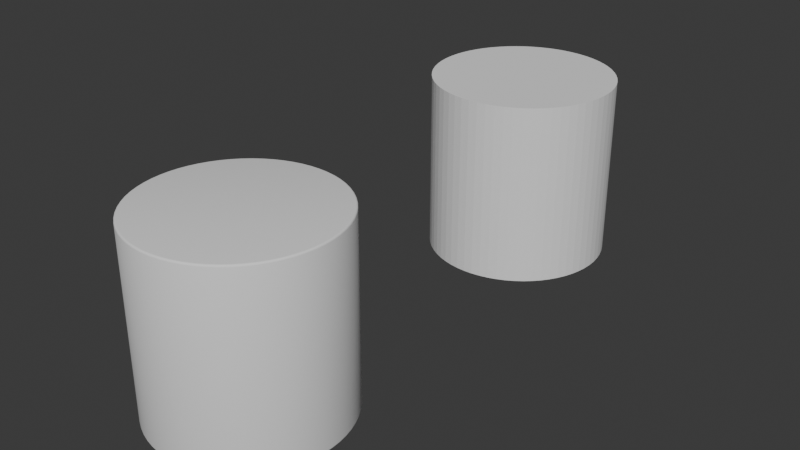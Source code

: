 # Source: cylinders.blend  (saved by Blender 4.0.36; exported with 4.5.12 LTS)
import bpy
from mathutils import Matrix  # noqa: F401  (used for matrix-valued properties, if any)

bpy.ops.wm.read_factory_settings(use_empty=True)
scene = bpy.context.scene
scene.name = 'Scene'

# ---- collections
col_collection = bpy.data.collections.new('Collection'); scene.collection.children.link(col_collection)

# ---- world
world_world = bpy.data.worlds.new('World'); scene.world = world_world
world_world.use_nodes = True; world_world.node_tree.nodes.clear()
_N = world_world.node_tree.nodes; _L = world_world.node_tree.links
n0 = _N.new('ShaderNodeOutputWorld'); n0.name = 'World Output'; n0.location = (300, 300)
n1 = _N.new('ShaderNodeBackground'); n1.name = 'Background'; n1.location = (10, 300)
n1.inputs[0].default_value = (0.05088, 0.05088, 0.05088, 1.0)
_L.new(n1.outputs[0], n0.inputs[0])
n0.is_active_output = True
world_world.color = (0.05088, 0.05088, 0.05088)
world_world.use_sun_shadow = False
world_world.sun_shadow_jitter_overblur = 0.0

# ---- meshes
me_cylinder_001 = bpy.data.meshes.new('Cylinder.001')
me_cylinder_001.from_pydata([(5.821e-11, 0.9805, -1.0), (0.0, 1.0, -0.9805), (2.91e-11, 0.988, -0.9985), (1.455e-11, 0.9943, -0.9943), (0.0, 0.9985, -0.988), (-5.821e-11, 0.9805, 1.0), (0.0, 1.0, 0.9805), (-2.91e-11, 0.988, 0.9985), (-1.455e-11, 0.9943, 0.9943), (0.0, 0.9985, 0.988), (0.09611, 0.9758, -1.0), (0.09802, 0.9952, -0.9805), (0.09684, 0.9832, -0.9985), (0.09746, 0.9895, -0.9943), (0.09787, 0.9937, -0.988), (0.09611, 0.9758, 1.0), (0.09802, 0.9952, 0.9805), (0.09684, 0.9832, 0.9985), (0.09746, 0.9895, 0.9943), (0.09787, 0.9937, 0.988), (0.1913, 0.9617, -1.0), (0.1951, 0.9808, -0.9805), (0.1927, 0.969, -0.9985), (0.194, 0.9752, -0.9943), (0.1948, 0.9793, -0.988), (0.1913, 0.9617, 1.0), (0.1951, 0.9808, 0.9805), (0.1927, 0.969, 0.9985), (0.194, 0.9752, 0.9943), (0.1948, 0.9793, 0.988), (0.2846, 0.9383, -1.0), (0.2903, 0.9569, -0.9805), (0.2868, 0.9454, -0.9985), (0.2886, 0.9515, -0.9943), (0.2899, 0.9555, -0.988), (0.2846, 0.9383, 1.0), (0.2903, 0.9569, 0.9805), (0.2868, 0.9454, 0.9985), (0.2886, 0.9515, 0.9943), (0.2899, 0.9555, 0.988), (0.3752, 0.9059, -1.0), (0.3827, 0.9239, -0.9805), (0.3781, 0.9128, -0.9985), (0.3805, 0.9186, -0.9943), (0.3821, 0.9225, -0.988), (0.3752, 0.9059, 1.0), (0.3827, 0.9239, 0.9805), (0.3781, 0.9128, 0.9985), (0.3805, 0.9186, 0.9943), (0.3821, 0.9225, 0.988), (0.4622, 0.8647, -1.0), (0.4714, 0.8819, -0.9805), (0.4657, 0.8713, -0.9985), (0.4687, 0.8769, -0.9943), (0.4707, 0.8806, -0.988), (0.4622, 0.8647, 1.0), (0.4714, 0.8819, 0.9805), (0.4657, 0.8713, 0.9985), (0.4687, 0.8769, 0.9943), (0.4707, 0.8806, 0.988), (0.5447, 0.8153, -1.0), (0.5556, 0.8315, -0.9805), (0.5489, 0.8215, -0.9985), (0.5524, 0.8267, -0.9943), (0.5547, 0.8302, -0.988), (0.5447, 0.8153, 1.0), (0.5556, 0.8315, 0.9805), (0.5489, 0.8215, 0.9985), (0.5524, 0.8267, 0.9943), (0.5547, 0.8302, 0.988), (0.622, 0.758, -1.0), (0.6344, 0.773, -0.9805), (0.6268, 0.7637, -0.9985), (0.6308, 0.7686, -0.9943), (0.6335, 0.7719, -0.988), (0.622, 0.758, 1.0), (0.6344, 0.773, 0.9805), (0.6268, 0.7637, 0.9985), (0.6308, 0.7686, 0.9943), (0.6335, 0.7719, 0.988), (0.6933, 0.6933, -1.0), (0.7071, 0.7071, -0.9805), (0.6986, 0.6986, -0.9985), (0.7031, 0.7031, -0.9943), (0.7061, 0.7061, -0.988), (0.6933, 0.6933, 1.0), (0.7071, 0.7071, 0.9805), (0.6986, 0.6986, 0.9985), (0.7031, 0.7031, 0.9943), (0.7061, 0.7061, 0.988), (0.758, 0.622, -1.0), (0.773, 0.6344, -0.9805), (0.7637, 0.6268, -0.9985), (0.7686, 0.6308, -0.9943), (0.7719, 0.6335, -0.988), (0.758, 0.622, 1.0), (0.773, 0.6344, 0.9805), (0.7637, 0.6268, 0.9985), (0.7686, 0.6308, 0.9943), (0.7719, 0.6335, 0.988), (0.8153, 0.5447, -1.0), (0.8315, 0.5556, -0.9805), (0.8215, 0.5489, -0.9985), (0.8267, 0.5524, -0.9943), (0.8302, 0.5547, -0.988), (0.8153, 0.5447, 1.0), (0.8315, 0.5556, 0.9805), (0.8215, 0.5489, 0.9985), (0.8267, 0.5524, 0.9943), (0.8302, 0.5547, 0.988), (0.8647, 0.4622, -1.0), (0.8819, 0.4714, -0.9805), (0.8713, 0.4657, -0.9985), (0.8769, 0.4687, -0.9943), (0.8806, 0.4707, -0.988), (0.8647, 0.4622, 1.0), (0.8819, 0.4714, 0.9805), (0.8713, 0.4657, 0.9985), (0.8769, 0.4687, 0.9943), (0.8806, 0.4707, 0.988), (0.9059, 0.3752, -1.0), (0.9239, 0.3827, -0.9805), (0.9128, 0.3781, -0.9985), (0.9186, 0.3805, -0.9943), (0.9225, 0.3821, -0.988), (0.9059, 0.3752, 1.0), (0.9239, 0.3827, 0.9805), (0.9128, 0.3781, 0.9985), (0.9186, 0.3805, 0.9943), (0.9225, 0.3821, 0.988), (0.9383, 0.2846, -1.0), (0.9569, 0.2903, -0.9805), (0.9454, 0.2868, -0.9985), (0.9515, 0.2886, -0.9943), (0.9555, 0.2899, -0.988), (0.9383, 0.2846, 1.0), (0.9569, 0.2903, 0.9805), (0.9454, 0.2868, 0.9985), (0.9515, 0.2886, 0.9943), (0.9555, 0.2899, 0.988), (0.9617, 0.1913, -1.0), (0.9808, 0.1951, -0.9805), (0.969, 0.1927, -0.9985), (0.9752, 0.194, -0.9943), (0.9793, 0.1948, -0.988), (0.9617, 0.1913, 1.0), (0.9808, 0.1951, 0.9805), (0.969, 0.1927, 0.9985), (0.9752, 0.194, 0.9943), (0.9793, 0.1948, 0.988), (0.9758, 0.09611, -1.0), (0.9952, 0.09802, -0.9805), (0.9832, 0.09684, -0.9985), (0.9895, 0.09746, -0.9943), (0.9937, 0.09787, -0.988), (0.9758, 0.09611, 1.0), (0.9952, 0.09802, 0.9805), (0.9832, 0.09684, 0.9985), (0.9895, 0.09746, 0.9943), (0.9937, 0.09787, 0.988), (0.9805, -5.821e-11, -1.0), (1.0, 0.0, -0.9805), (0.988, -2.91e-11, -0.9985), (0.9943, -1.455e-11, -0.9943), (0.9985, 0.0, -0.988), (0.9805, 5.821e-11, 1.0), (1.0, 0.0, 0.9805), (0.988, 2.91e-11, 0.9985), (0.9943, 1.455e-11, 0.9943), (0.9985, 0.0, 0.988), (0.9758, -0.09611, -1.0), (0.9952, -0.09802, -0.9805), (0.9832, -0.09684, -0.9985), (0.9895, -0.09746, -0.9943), (0.9937, -0.09787, -0.988), (0.9758, -0.09611, 1.0), (0.9952, -0.09802, 0.9805), (0.9832, -0.09684, 0.9985), (0.9895, -0.09746, 0.9943), (0.9937, -0.09787, 0.988), (0.9617, -0.1913, -1.0), (0.9808, -0.1951, -0.9805), (0.969, -0.1927, -0.9985), (0.9752, -0.194, -0.9943), (0.9793, -0.1948, -0.988), (0.9617, -0.1913, 1.0), (0.9808, -0.1951, 0.9805), (0.969, -0.1927, 0.9985), (0.9752, -0.194, 0.9943), (0.9793, -0.1948, 0.988), (0.9383, -0.2846, -1.0), (0.9569, -0.2903, -0.9805), (0.9454, -0.2868, -0.9985), (0.9515, -0.2886, -0.9943), (0.9555, -0.2899, -0.988), (0.9383, -0.2846, 1.0), (0.9569, -0.2903, 0.9805), (0.9454, -0.2868, 0.9985), (0.9515, -0.2886, 0.9943), (0.9555, -0.2899, 0.988), (0.9059, -0.3752, -1.0), (0.9239, -0.3827, -0.9805), (0.9128, -0.3781, -0.9985), (0.9186, -0.3805, -0.9943), (0.9225, -0.3821, -0.988), (0.9059, -0.3752, 1.0), (0.9239, -0.3827, 0.9805), (0.9128, -0.3781, 0.9985), (0.9186, -0.3805, 0.9943), (0.9225, -0.3821, 0.988), (0.8647, -0.4622, -1.0), (0.8819, -0.4714, -0.9805), (0.8713, -0.4657, -0.9985), (0.8769, -0.4687, -0.9943), (0.8806, -0.4707, -0.988), (0.8647, -0.4622, 1.0), (0.8819, -0.4714, 0.9805), (0.8713, -0.4657, 0.9985), (0.8769, -0.4687, 0.9943), (0.8806, -0.4707, 0.988), (0.8153, -0.5447, -1.0), (0.8315, -0.5556, -0.9805), (0.8215, -0.5489, -0.9985), (0.8267, -0.5524, -0.9943), (0.8302, -0.5547, -0.988), (0.8153, -0.5447, 1.0), (0.8315, -0.5556, 0.9805), (0.8215, -0.5489, 0.9985), (0.8267, -0.5524, 0.9943), (0.8302, -0.5547, 0.988), (0.758, -0.622, -1.0), (0.773, -0.6344, -0.9805), (0.7637, -0.6268, -0.9985), (0.7686, -0.6308, -0.9943), (0.7719, -0.6335, -0.988), (0.758, -0.622, 1.0), (0.773, -0.6344, 0.9805), (0.7637, -0.6268, 0.9985), (0.7686, -0.6308, 0.9943), (0.7719, -0.6335, 0.988), (0.6933, -0.6933, -1.0), (0.7071, -0.7071, -0.9805), (0.6986, -0.6986, -0.9985), (0.7031, -0.7031, -0.9943), (0.7061, -0.7061, -0.988), (0.6933, -0.6933, 1.0), (0.7071, -0.7071, 0.9805), (0.6986, -0.6986, 0.9985), (0.7031, -0.7031, 0.9943), (0.7061, -0.7061, 0.988), (0.622, -0.758, -1.0), (0.6344, -0.773, -0.9805), (0.6268, -0.7637, -0.9985), (0.6308, -0.7686, -0.9943), (0.6335, -0.7719, -0.988), (0.622, -0.758, 1.0), (0.6344, -0.773, 0.9805), (0.6268, -0.7637, 0.9985), (0.6308, -0.7686, 0.9943), (0.6335, -0.7719, 0.988), (0.5447, -0.8153, -1.0), (0.5556, -0.8315, -0.9805), (0.5489, -0.8215, -0.9985), (0.5524, -0.8267, -0.9943), (0.5547, -0.8302, -0.988), (0.5447, -0.8153, 1.0), (0.5556, -0.8315, 0.9805), (0.5489, -0.8215, 0.9985), (0.5524, -0.8267, 0.9943), (0.5547, -0.8302, 0.988), (0.4622, -0.8647, -1.0), (0.4714, -0.8819, -0.9805), (0.4657, -0.8713, -0.9985), (0.4687, -0.8769, -0.9943), (0.4707, -0.8806, -0.988), (0.4622, -0.8647, 1.0), (0.4714, -0.8819, 0.9805), (0.4657, -0.8713, 0.9985), (0.4687, -0.8769, 0.9943), (0.4707, -0.8806, 0.988), (0.3752, -0.9059, -1.0), (0.3827, -0.9239, -0.9805), (0.3781, -0.9128, -0.9985), (0.3805, -0.9186, -0.9943), (0.3821, -0.9225, -0.988), (0.3752, -0.9059, 1.0), (0.3827, -0.9239, 0.9805), (0.3781, -0.9128, 0.9985), (0.3805, -0.9186, 0.9943), (0.3821, -0.9225, 0.988), (0.2846, -0.9383, -1.0), (0.2903, -0.9569, -0.9805), (0.2868, -0.9454, -0.9985), (0.2886, -0.9515, -0.9943), (0.2899, -0.9555, -0.988), (0.2846, -0.9383, 1.0), (0.2903, -0.9569, 0.9805), (0.2868, -0.9454, 0.9985), (0.2886, -0.9515, 0.9943), (0.2899, -0.9555, 0.988), (0.1913, -0.9617, -1.0), (0.1951, -0.9808, -0.9805), (0.1927, -0.969, -0.9985), (0.194, -0.9752, -0.9943), (0.1948, -0.9793, -0.988), (0.1913, -0.9617, 1.0), (0.1951, -0.9808, 0.9805), (0.1927, -0.969, 0.9985), (0.194, -0.9752, 0.9943), (0.1948, -0.9793, 0.988), (0.09611, -0.9758, -1.0), (0.09802, -0.9952, -0.9805), (0.09684, -0.9832, -0.9985), (0.09746, -0.9895, -0.9943), (0.09787, -0.9937, -0.988), (0.09611, -0.9758, 1.0), (0.09802, -0.9952, 0.9805), (0.09684, -0.9832, 0.9985), (0.09746, -0.9895, 0.9943), (0.09787, -0.9937, 0.988), (-5.821e-11, -0.9805, -1.0), (0.0, -1.0, -0.9805), (-2.91e-11, -0.988, -0.9985), (-1.455e-11, -0.9943, -0.9943), (0.0, -0.9985, -0.988), (5.821e-11, -0.9805, 1.0), (0.0, -1.0, 0.9805), (2.91e-11, -0.988, 0.9985), (1.455e-11, -0.9943, 0.9943), (0.0, -0.9985, 0.988), (-0.09611, -0.9758, -1.0), (-0.09802, -0.9952, -0.9805), (-0.09684, -0.9832, -0.9985), (-0.09746, -0.9895, -0.9943), (-0.09787, -0.9937, -0.988), (-0.09611, -0.9758, 1.0), (-0.09802, -0.9952, 0.9805), (-0.09684, -0.9832, 0.9985), (-0.09746, -0.9895, 0.9943), (-0.09787, -0.9937, 0.988), (-0.1913, -0.9617, -1.0), (-0.1951, -0.9808, -0.9805), (-0.1927, -0.969, -0.9985), (-0.194, -0.9752, -0.9943), (-0.1948, -0.9793, -0.988), (-0.1913, -0.9617, 1.0), (-0.1951, -0.9808, 0.9805), (-0.1927, -0.969, 0.9985), (-0.194, -0.9752, 0.9943), (-0.1948, -0.9793, 0.988), (-0.2846, -0.9383, -1.0), (-0.2903, -0.9569, -0.9805), (-0.2868, -0.9454, -0.9985), (-0.2886, -0.9515, -0.9943), (-0.2899, -0.9555, -0.988), (-0.2846, -0.9383, 1.0), (-0.2903, -0.9569, 0.9805), (-0.2868, -0.9454, 0.9985), (-0.2886, -0.9515, 0.9943), (-0.2899, -0.9555, 0.988), (-0.3752, -0.9059, -1.0), (-0.3827, -0.9239, -0.9805), (-0.3781, -0.9128, -0.9985), (-0.3805, -0.9186, -0.9943), (-0.3821, -0.9225, -0.988), (-0.3752, -0.9059, 1.0), (-0.3827, -0.9239, 0.9805), (-0.3781, -0.9128, 0.9985), (-0.3805, -0.9186, 0.9943), (-0.3821, -0.9225, 0.988), (-0.4622, -0.8647, -1.0), (-0.4714, -0.8819, -0.9805), (-0.4657, -0.8713, -0.9985), (-0.4687, -0.8769, -0.9943), (-0.4707, -0.8806, -0.988), (-0.4622, -0.8647, 1.0), (-0.4714, -0.8819, 0.9805), (-0.4657, -0.8713, 0.9985), (-0.4687, -0.8769, 0.9943), (-0.4707, -0.8806, 0.988), (-0.5447, -0.8153, -1.0), (-0.5556, -0.8315, -0.9805), (-0.5489, -0.8215, -0.9985), (-0.5524, -0.8267, -0.9943), (-0.5547, -0.8302, -0.988), (-0.5447, -0.8153, 1.0), (-0.5556, -0.8315, 0.9805), (-0.5489, -0.8215, 0.9985), (-0.5524, -0.8267, 0.9943), (-0.5547, -0.8302, 0.988), (-0.622, -0.758, -1.0), (-0.6344, -0.773, -0.9805), (-0.6268, -0.7637, -0.9985), (-0.6308, -0.7686, -0.9943), (-0.6335, -0.7719, -0.988), (-0.622, -0.758, 1.0), (-0.6344, -0.773, 0.9805), (-0.6268, -0.7637, 0.9985), (-0.6308, -0.7686, 0.9943), (-0.6335, -0.7719, 0.988), (-0.6933, -0.6933, -1.0), (-0.7071, -0.7071, -0.9805), (-0.6986, -0.6986, -0.9985), (-0.7031, -0.7031, -0.9943), (-0.7061, -0.7061, -0.988), (-0.6933, -0.6933, 1.0), (-0.7071, -0.7071, 0.9805), (-0.6986, -0.6986, 0.9985), (-0.7031, -0.7031, 0.9943), (-0.7061, -0.7061, 0.988), (-0.758, -0.622, -1.0), (-0.773, -0.6344, -0.9805), (-0.7637, -0.6268, -0.9985), (-0.7686, -0.6308, -0.9943), (-0.7719, -0.6335, -0.988), (-0.758, -0.622, 1.0), (-0.773, -0.6344, 0.9805), (-0.7637, -0.6268, 0.9985), (-0.7686, -0.6308, 0.9943), (-0.7719, -0.6335, 0.988), (-0.8153, -0.5447, -1.0), (-0.8315, -0.5556, -0.9805), (-0.8215, -0.5489, -0.9985), (-0.8267, -0.5524, -0.9943), (-0.8302, -0.5547, -0.988), (-0.8153, -0.5447, 1.0), (-0.8315, -0.5556, 0.9805), (-0.8215, -0.5489, 0.9985), (-0.8267, -0.5524, 0.9943), (-0.8302, -0.5547, 0.988), (-0.8647, -0.4622, -1.0), (-0.8819, -0.4714, -0.9805), (-0.8713, -0.4657, -0.9985), (-0.8769, -0.4687, -0.9943), (-0.8806, -0.4707, -0.988), (-0.8647, -0.4622, 1.0), (-0.8819, -0.4714, 0.9805), (-0.8713, -0.4657, 0.9985), (-0.8769, -0.4687, 0.9943), (-0.8806, -0.4707, 0.988), (-0.9059, -0.3752, -1.0), (-0.9239, -0.3827, -0.9805), (-0.9128, -0.3781, -0.9985), (-0.9186, -0.3805, -0.9943), (-0.9225, -0.3821, -0.988), (-0.9059, -0.3752, 1.0), (-0.9239, -0.3827, 0.9805), (-0.9128, -0.3781, 0.9985), (-0.9186, -0.3805, 0.9943), (-0.9225, -0.3821, 0.988), (-0.9383, -0.2846, -1.0), (-0.9569, -0.2903, -0.9805), (-0.9454, -0.2868, -0.9985), (-0.9515, -0.2886, -0.9943), (-0.9555, -0.2899, -0.988), (-0.9383, -0.2846, 1.0), (-0.9569, -0.2903, 0.9805), (-0.9454, -0.2868, 0.9985), (-0.9515, -0.2886, 0.9943), (-0.9555, -0.2899, 0.988), (-0.9617, -0.1913, -1.0), (-0.9808, -0.1951, -0.9805), (-0.969, -0.1927, -0.9985), (-0.9752, -0.194, -0.9943), (-0.9793, -0.1948, -0.988), (-0.9617, -0.1913, 1.0), (-0.9808, -0.1951, 0.9805), (-0.969, -0.1927, 0.9985), (-0.9752, -0.194, 0.9943), (-0.9793, -0.1948, 0.988), (-0.9758, -0.09611, -1.0), (-0.9952, -0.09802, -0.9805), (-0.9832, -0.09684, -0.9985), (-0.9895, -0.09746, -0.9943), (-0.9937, -0.09787, -0.988), (-0.9758, -0.09611, 1.0), (-0.9952, -0.09802, 0.9805), (-0.9832, -0.09684, 0.9985), (-0.9895, -0.09746, 0.9943), (-0.9937, -0.09787, 0.988), (-0.9805, 5.821e-11, -1.0), (-1.0, 0.0, -0.9805), (-0.988, 2.91e-11, -0.9985), (-0.9943, 1.455e-11, -0.9943), (-0.9985, 0.0, -0.988), (-0.9805, -5.821e-11, 1.0), (-1.0, 0.0, 0.9805), (-0.988, -2.91e-11, 0.9985), (-0.9943, -1.455e-11, 0.9943), (-0.9985, 0.0, 0.988), (-0.9758, 0.09611, -1.0), (-0.9952, 0.09802, -0.9805), (-0.9832, 0.09684, -0.9985), (-0.9895, 0.09746, -0.9943), (-0.9937, 0.09787, -0.988), (-0.9758, 0.09611, 1.0), (-0.9952, 0.09802, 0.9805), (-0.9832, 0.09684, 0.9985), (-0.9895, 0.09746, 0.9943), (-0.9937, 0.09787, 0.988), (-0.9617, 0.1913, -1.0), (-0.9808, 0.1951, -0.9805), (-0.969, 0.1927, -0.9985), (-0.9752, 0.194, -0.9943), (-0.9793, 0.1948, -0.988), (-0.9617, 0.1913, 1.0), (-0.9808, 0.1951, 0.9805), (-0.969, 0.1927, 0.9985), (-0.9752, 0.194, 0.9943), (-0.9793, 0.1948, 0.988), (-0.9383, 0.2846, -1.0), (-0.9569, 0.2903, -0.9805), (-0.9454, 0.2868, -0.9985), (-0.9515, 0.2886, -0.9943), (-0.9555, 0.2899, -0.988), (-0.9383, 0.2846, 1.0), (-0.9569, 0.2903, 0.9805), (-0.9454, 0.2868, 0.9985), (-0.9515, 0.2886, 0.9943), (-0.9555, 0.2899, 0.988), (-0.9059, 0.3752, -1.0), (-0.9239, 0.3827, -0.9805), (-0.9128, 0.3781, -0.9985), (-0.9186, 0.3805, -0.9943), (-0.9225, 0.3821, -0.988), (-0.9059, 0.3752, 1.0), (-0.9239, 0.3827, 0.9805), (-0.9128, 0.3781, 0.9985), (-0.9186, 0.3805, 0.9943), (-0.9225, 0.3821, 0.988), (-0.8647, 0.4622, -1.0), (-0.8819, 0.4714, -0.9805), (-0.8713, 0.4657, -0.9985), (-0.8769, 0.4687, -0.9943), (-0.8806, 0.4707, -0.988), (-0.8647, 0.4622, 1.0), (-0.8819, 0.4714, 0.9805), (-0.8713, 0.4657, 0.9985), (-0.8769, 0.4687, 0.9943), (-0.8806, 0.4707, 0.988), (-0.8153, 0.5447, -1.0), (-0.8315, 0.5556, -0.9805), (-0.8215, 0.5489, -0.9985), (-0.8267, 0.5524, -0.9943), (-0.8302, 0.5547, -0.988), (-0.8153, 0.5447, 1.0), (-0.8315, 0.5556, 0.9805), (-0.8215, 0.5489, 0.9985), (-0.8267, 0.5524, 0.9943), (-0.8302, 0.5547, 0.988), (-0.758, 0.622, -1.0), (-0.773, 0.6344, -0.9805), (-0.7637, 0.6268, -0.9985), (-0.7686, 0.6308, -0.9943), (-0.7719, 0.6335, -0.988), (-0.758, 0.622, 1.0), (-0.773, 0.6344, 0.9805), (-0.7637, 0.6268, 0.9985), (-0.7686, 0.6308, 0.9943), (-0.7719, 0.6335, 0.988), (-0.6933, 0.6933, -1.0), (-0.7071, 0.7071, -0.9805), (-0.6986, 0.6986, -0.9985), (-0.7031, 0.7031, -0.9943), (-0.7061, 0.7061, -0.988), (-0.6933, 0.6933, 1.0), (-0.7071, 0.7071, 0.9805), (-0.6986, 0.6986, 0.9985), (-0.7031, 0.7031, 0.9943), (-0.7061, 0.7061, 0.988), (-0.622, 0.758, -1.0), (-0.6344, 0.773, -0.9805), (-0.6268, 0.7637, -0.9985), (-0.6308, 0.7686, -0.9943), (-0.6335, 0.7719, -0.988), (-0.622, 0.758, 1.0), (-0.6344, 0.773, 0.9805), (-0.6268, 0.7637, 0.9985), (-0.6308, 0.7686, 0.9943), (-0.6335, 0.7719, 0.988), (-0.5447, 0.8153, -1.0), (-0.5556, 0.8315, -0.9805), (-0.5489, 0.8215, -0.9985), (-0.5524, 0.8267, -0.9943), (-0.5547, 0.8302, -0.988), (-0.5447, 0.8153, 1.0), (-0.5556, 0.8315, 0.9805), (-0.5489, 0.8215, 0.9985), (-0.5524, 0.8267, 0.9943), (-0.5547, 0.8302, 0.988), (-0.4622, 0.8647, -1.0), (-0.4714, 0.8819, -0.9805), (-0.4657, 0.8713, -0.9985), (-0.4687, 0.8769, -0.9943), (-0.4707, 0.8806, -0.988), (-0.4622, 0.8647, 1.0), (-0.4714, 0.8819, 0.9805), (-0.4657, 0.8713, 0.9985), (-0.4687, 0.8769, 0.9943), (-0.4707, 0.8806, 0.988), (-0.3752, 0.9059, -1.0), (-0.3827, 0.9239, -0.9805), (-0.3781, 0.9128, -0.9985), (-0.3805, 0.9186, -0.9943), (-0.3821, 0.9225, -0.988), (-0.3752, 0.9059, 1.0), (-0.3827, 0.9239, 0.9805), (-0.3781, 0.9128, 0.9985), (-0.3805, 0.9186, 0.9943), (-0.3821, 0.9225, 0.988), (-0.2846, 0.9383, -1.0), (-0.2903, 0.9569, -0.9805), (-0.2868, 0.9454, -0.9985), (-0.2886, 0.9515, -0.9943), (-0.2899, 0.9555, -0.988), (-0.2846, 0.9383, 1.0), (-0.2903, 0.9569, 0.9805), (-0.2868, 0.9454, 0.9985), (-0.2886, 0.9515, 0.9943), (-0.2899, 0.9555, 0.988), (-0.1913, 0.9617, -1.0), (-0.1951, 0.9808, -0.9805), (-0.1927, 0.969, -0.9985), (-0.194, 0.9752, -0.9943), (-0.1948, 0.9793, -0.988), (-0.1913, 0.9617, 1.0), (-0.1951, 0.9808, 0.9805), (-0.1927, 0.969, 0.9985), (-0.194, 0.9752, 0.9943), (-0.1948, 0.9793, 0.988), (-0.09611, 0.9758, -1.0), (-0.09802, 0.9952, -0.9805), (-0.09684, 0.9832, -0.9985), (-0.09746, 0.9895, -0.9943), (-0.09787, 0.9937, -0.988), (-0.09611, 0.9758, 1.0), (-0.09802, 0.9952, 0.9805), (-0.09684, 0.9832, 0.9985), (-0.09746, 0.9895, 0.9943), (-0.09787, 0.9937, 0.988)], [], [(631, 636, 6, 1), (21, 26, 36, 31), (31, 36, 46, 41), (41, 46, 56, 51), (51, 56, 66, 61), (61, 66, 76, 71), (71, 76, 86, 81), (81, 86, 96, 91), (91, 96, 106, 101), (101, 106, 116, 111), (111, 116, 126, 121), (121, 126, 136, 131), (131, 136, 146, 141), (141, 146, 156, 151), (151, 156, 166, 161), (161, 166, 176, 171), (171, 176, 186, 181), (181, 186, 196, 191), (191, 196, 206, 201), (201, 206, 216, 211), (211, 216, 226, 221), (221, 226, 236, 231), (231, 236, 246, 241), (241, 246, 256, 251), (251, 256, 266, 261), (261, 266, 276, 271), (271, 276, 286, 281), (281, 286, 296, 291), (291, 296, 306, 301), (301, 306, 316, 311), (311, 316, 326, 321), (321, 326, 336, 331), (331, 336, 346, 341), (341, 346, 356, 351), (351, 356, 366, 361), (361, 366, 376, 371), (371, 376, 386, 381), (381, 386, 396, 391), (391, 396, 406, 401), (401, 406, 416, 411), (411, 416, 426, 421), (421, 426, 436, 431), (431, 436, 446, 441), (441, 446, 456, 451), (451, 456, 466, 461), (461, 466, 476, 471), (471, 476, 486, 481), (481, 486, 496, 491), (491, 496, 506, 501), (501, 506, 516, 511), (511, 516, 526, 521), (521, 526, 536, 531), (531, 536, 546, 541), (541, 546, 556, 551), (551, 556, 566, 561), (561, 566, 576, 571), (571, 576, 586, 581), (581, 586, 596, 591), (591, 596, 606, 601), (601, 606, 616, 611), (611, 616, 626, 621), (621, 626, 636, 631), (11, 16, 26, 21), (15, 5, 635, 625, 615, 605, 595, 585, 575, 565, 555, 545, 535, 525, 515, 505, 495, 485, 475, 465, 455, 445, 435, 425, 415, 405, 395, 385, 375, 365, 355, 345, 335, 325, 315, 305, 295, 285, 275, 265, 255, 245, 235, 225, 215, 205, 195, 185, 175, 165, 155, 145, 135, 125, 115, 105, 95, 85, 75, 65, 55, 45, 35, 25), (1, 6, 16, 11), (1, 11, 14, 4), (4, 14, 13, 3), (3, 13, 12, 2), (2, 12, 10, 0), (16, 6, 9, 19), (19, 9, 8, 18), (18, 8, 7, 17), (17, 7, 5, 15), (11, 21, 24, 14), (14, 24, 23, 13), (13, 23, 22, 12), (12, 22, 20, 10), (26, 16, 19, 29), (29, 19, 18, 28), (28, 18, 17, 27), (27, 17, 15, 25), (21, 31, 34, 24), (24, 34, 33, 23), (23, 33, 32, 22), (22, 32, 30, 20), (36, 26, 29, 39), (39, 29, 28, 38), (38, 28, 27, 37), (37, 27, 25, 35), (31, 41, 44, 34), (34, 44, 43, 33), (33, 43, 42, 32), (32, 42, 40, 30), (46, 36, 39, 49), (49, 39, 38, 48), (48, 38, 37, 47), (47, 37, 35, 45), (41, 51, 54, 44), (44, 54, 53, 43), (43, 53, 52, 42), (42, 52, 50, 40), (56, 46, 49, 59), (59, 49, 48, 58), (58, 48, 47, 57), (57, 47, 45, 55), (51, 61, 64, 54), (54, 64, 63, 53), (53, 63, 62, 52), (52, 62, 60, 50), (66, 56, 59, 69), (69, 59, 58, 68), (68, 58, 57, 67), (67, 57, 55, 65), (61, 71, 74, 64), (64, 74, 73, 63), (63, 73, 72, 62), (62, 72, 70, 60), (76, 66, 69, 79), (79, 69, 68, 78), (78, 68, 67, 77), (77, 67, 65, 75), (71, 81, 84, 74), (74, 84, 83, 73), (73, 83, 82, 72), (72, 82, 80, 70), (86, 76, 79, 89), (89, 79, 78, 88), (88, 78, 77, 87), (87, 77, 75, 85), (81, 91, 94, 84), (84, 94, 93, 83), (83, 93, 92, 82), (82, 92, 90, 80), (96, 86, 89, 99), (99, 89, 88, 98), (98, 88, 87, 97), (97, 87, 85, 95), (91, 101, 104, 94), (94, 104, 103, 93), (93, 103, 102, 92), (92, 102, 100, 90), (106, 96, 99, 109), (109, 99, 98, 108), (108, 98, 97, 107), (107, 97, 95, 105), (101, 111, 114, 104), (104, 114, 113, 103), (103, 113, 112, 102), (102, 112, 110, 100), (116, 106, 109, 119), (119, 109, 108, 118), (118, 108, 107, 117), (117, 107, 105, 115), (111, 121, 124, 114), (114, 124, 123, 113), (113, 123, 122, 112), (112, 122, 120, 110), (126, 116, 119, 129), (129, 119, 118, 128), (128, 118, 117, 127), (127, 117, 115, 125), (121, 131, 134, 124), (124, 134, 133, 123), (123, 133, 132, 122), (122, 132, 130, 120), (136, 126, 129, 139), (139, 129, 128, 138), (138, 128, 127, 137), (137, 127, 125, 135), (131, 141, 144, 134), (134, 144, 143, 133), (133, 143, 142, 132), (132, 142, 140, 130), (146, 136, 139, 149), (149, 139, 138, 148), (148, 138, 137, 147), (147, 137, 135, 145), (141, 151, 154, 144), (144, 154, 153, 143), (143, 153, 152, 142), (142, 152, 150, 140), (156, 146, 149, 159), (159, 149, 148, 158), (158, 148, 147, 157), (157, 147, 145, 155), (151, 161, 164, 154), (154, 164, 163, 153), (153, 163, 162, 152), (152, 162, 160, 150), (166, 156, 159, 169), (169, 159, 158, 168), (168, 158, 157, 167), (167, 157, 155, 165), (161, 171, 174, 164), (164, 174, 173, 163), (163, 173, 172, 162), (162, 172, 170, 160), (176, 166, 169, 179), (179, 169, 168, 178), (178, 168, 167, 177), (177, 167, 165, 175), (171, 181, 184, 174), (174, 184, 183, 173), (173, 183, 182, 172), (172, 182, 180, 170), (186, 176, 179, 189), (189, 179, 178, 188), (188, 178, 177, 187), (187, 177, 175, 185), (181, 191, 194, 184), (184, 194, 193, 183), (183, 193, 192, 182), (182, 192, 190, 180), (196, 186, 189, 199), (199, 189, 188, 198), (198, 188, 187, 197), (197, 187, 185, 195), (191, 201, 204, 194), (194, 204, 203, 193), (193, 203, 202, 192), (192, 202, 200, 190), (206, 196, 199, 209), (209, 199, 198, 208), (208, 198, 197, 207), (207, 197, 195, 205), (201, 211, 214, 204), (204, 214, 213, 203), (203, 213, 212, 202), (202, 212, 210, 200), (216, 206, 209, 219), (219, 209, 208, 218), (218, 208, 207, 217), (217, 207, 205, 215), (211, 221, 224, 214), (214, 224, 223, 213), (213, 223, 222, 212), (212, 222, 220, 210), (226, 216, 219, 229), (229, 219, 218, 228), (228, 218, 217, 227), (227, 217, 215, 225), (221, 231, 234, 224), (224, 234, 233, 223), (223, 233, 232, 222), (222, 232, 230, 220), (236, 226, 229, 239), (239, 229, 228, 238), (238, 228, 227, 237), (237, 227, 225, 235), (231, 241, 244, 234), (234, 244, 243, 233), (233, 243, 242, 232), (232, 242, 240, 230), (246, 236, 239, 249), (249, 239, 238, 248), (248, 238, 237, 247), (247, 237, 235, 245), (241, 251, 254, 244), (244, 254, 253, 243), (243, 253, 252, 242), (242, 252, 250, 240), (256, 246, 249, 259), (259, 249, 248, 258), (258, 248, 247, 257), (257, 247, 245, 255), (251, 261, 264, 254), (254, 264, 263, 253), (253, 263, 262, 252), (252, 262, 260, 250), (266, 256, 259, 269), (269, 259, 258, 268), (268, 258, 257, 267), (267, 257, 255, 265), (261, 271, 274, 264), (264, 274, 273, 263), (263, 273, 272, 262), (262, 272, 270, 260), (276, 266, 269, 279), (279, 269, 268, 278), (278, 268, 267, 277), (277, 267, 265, 275), (271, 281, 284, 274), (274, 284, 283, 273), (273, 283, 282, 272), (272, 282, 280, 270), (286, 276, 279, 289), (289, 279, 278, 288), (288, 278, 277, 287), (287, 277, 275, 285), (281, 291, 294, 284), (284, 294, 293, 283), (283, 293, 292, 282), (282, 292, 290, 280), (296, 286, 289, 299), (299, 289, 288, 298), (298, 288, 287, 297), (297, 287, 285, 295), (291, 301, 304, 294), (294, 304, 303, 293), (293, 303, 302, 292), (292, 302, 300, 290), (306, 296, 299, 309), (309, 299, 298, 308), (308, 298, 297, 307), (307, 297, 295, 305), (301, 311, 314, 304), (304, 314, 313, 303), (303, 313, 312, 302), (302, 312, 310, 300), (316, 306, 309, 319), (319, 309, 308, 318), (318, 308, 307, 317), (317, 307, 305, 315), (311, 321, 324, 314), (314, 324, 323, 313), (313, 323, 322, 312), (312, 322, 320, 310), (326, 316, 319, 329), (329, 319, 318, 328), (328, 318, 317, 327), (327, 317, 315, 325), (321, 331, 334, 324), (324, 334, 333, 323), (323, 333, 332, 322), (322, 332, 330, 320), (336, 326, 329, 339), (339, 329, 328, 338), (338, 328, 327, 337), (337, 327, 325, 335), (331, 341, 344, 334), (334, 344, 343, 333), (333, 343, 342, 332), (332, 342, 340, 330), (346, 336, 339, 349), (349, 339, 338, 348), (348, 338, 337, 347), (347, 337, 335, 345), (341, 351, 354, 344), (344, 354, 353, 343), (343, 353, 352, 342), (342, 352, 350, 340), (356, 346, 349, 359), (359, 349, 348, 358), (358, 348, 347, 357), (357, 347, 345, 355), (351, 361, 364, 354), (354, 364, 363, 353), (353, 363, 362, 352), (352, 362, 360, 350), (366, 356, 359, 369), (369, 359, 358, 368), (368, 358, 357, 367), (367, 357, 355, 365), (361, 371, 374, 364), (364, 374, 373, 363), (363, 373, 372, 362), (362, 372, 370, 360), (376, 366, 369, 379), (379, 369, 368, 378), (378, 368, 367, 377), (377, 367, 365, 375), (371, 381, 384, 374), (374, 384, 383, 373), (373, 383, 382, 372), (372, 382, 380, 370), (386, 376, 379, 389), (389, 379, 378, 388), (388, 378, 377, 387), (387, 377, 375, 385), (381, 391, 394, 384), (384, 394, 393, 383), (383, 393, 392, 382), (382, 392, 390, 380), (396, 386, 389, 399), (399, 389, 388, 398), (398, 388, 387, 397), (397, 387, 385, 395), (391, 401, 404, 394), (394, 404, 403, 393), (393, 403, 402, 392), (392, 402, 400, 390), (406, 396, 399, 409), (409, 399, 398, 408), (408, 398, 397, 407), (407, 397, 395, 405), (401, 411, 414, 404), (404, 414, 413, 403), (403, 413, 412, 402), (402, 412, 410, 400), (416, 406, 409, 419), (419, 409, 408, 418), (418, 408, 407, 417), (417, 407, 405, 415), (411, 421, 424, 414), (414, 424, 423, 413), (413, 423, 422, 412), (412, 422, 420, 410), (426, 416, 419, 429), (429, 419, 418, 428), (428, 418, 417, 427), (427, 417, 415, 425), (421, 431, 434, 424), (424, 434, 433, 423), (423, 433, 432, 422), (422, 432, 430, 420), (436, 426, 429, 439), (439, 429, 428, 438), (438, 428, 427, 437), (437, 427, 425, 435), (431, 441, 444, 434), (434, 444, 443, 433), (433, 443, 442, 432), (432, 442, 440, 430), (446, 436, 439, 449), (449, 439, 438, 448), (448, 438, 437, 447), (447, 437, 435, 445), (441, 451, 454, 444), (444, 454, 453, 443), (443, 453, 452, 442), (442, 452, 450, 440), (456, 446, 449, 459), (459, 449, 448, 458), (458, 448, 447, 457), (457, 447, 445, 455), (451, 461, 464, 454), (454, 464, 463, 453), (453, 463, 462, 452), (452, 462, 460, 450), (466, 456, 459, 469), (469, 459, 458, 468), (468, 458, 457, 467), (467, 457, 455, 465), (461, 471, 474, 464), (464, 474, 473, 463), (463, 473, 472, 462), (462, 472, 470, 460), (476, 466, 469, 479), (479, 469, 468, 478), (478, 468, 467, 477), (477, 467, 465, 475), (471, 481, 484, 474), (474, 484, 483, 473), (473, 483, 482, 472), (472, 482, 480, 470), (486, 476, 479, 489), (489, 479, 478, 488), (488, 478, 477, 487), (487, 477, 475, 485), (481, 491, 494, 484), (484, 494, 493, 483), (483, 493, 492, 482), (482, 492, 490, 480), (496, 486, 489, 499), (499, 489, 488, 498), (498, 488, 487, 497), (497, 487, 485, 495), (491, 501, 504, 494), (494, 504, 503, 493), (493, 503, 502, 492), (492, 502, 500, 490), (506, 496, 499, 509), (509, 499, 498, 508), (508, 498, 497, 507), (507, 497, 495, 505), (501, 511, 514, 504), (504, 514, 513, 503), (503, 513, 512, 502), (502, 512, 510, 500), (516, 506, 509, 519), (519, 509, 508, 518), (518, 508, 507, 517), (517, 507, 505, 515), (511, 521, 524, 514), (514, 524, 523, 513), (513, 523, 522, 512), (512, 522, 520, 510), (526, 516, 519, 529), (529, 519, 518, 528), (528, 518, 517, 527), (527, 517, 515, 525), (521, 531, 534, 524), (524, 534, 533, 523), (523, 533, 532, 522), (522, 532, 530, 520), (536, 526, 529, 539), (539, 529, 528, 538), (538, 528, 527, 537), (537, 527, 525, 535), (531, 541, 544, 534), (534, 544, 543, 533), (533, 543, 542, 532), (532, 542, 540, 530), (546, 536, 539, 549), (549, 539, 538, 548), (548, 538, 537, 547), (547, 537, 535, 545), (541, 551, 554, 544), (544, 554, 553, 543), (543, 553, 552, 542), (542, 552, 550, 540), (556, 546, 549, 559), (559, 549, 548, 558), (558, 548, 547, 557), (557, 547, 545, 555), (551, 561, 564, 554), (554, 564, 563, 553), (553, 563, 562, 552), (552, 562, 560, 550), (566, 556, 559, 569), (569, 559, 558, 568), (568, 558, 557, 567), (567, 557, 555, 565), (561, 571, 574, 564), (564, 574, 573, 563), (563, 573, 572, 562), (562, 572, 570, 560), (576, 566, 569, 579), (579, 569, 568, 578), (578, 568, 567, 577), (577, 567, 565, 575), (571, 581, 584, 574), (574, 584, 583, 573), (573, 583, 582, 572), (572, 582, 580, 570), (586, 576, 579, 589), (589, 579, 578, 588), (588, 578, 577, 587), (587, 577, 575, 585), (581, 591, 594, 584), (584, 594, 593, 583), (583, 593, 592, 582), (582, 592, 590, 580), (596, 586, 589, 599), (599, 589, 588, 598), (598, 588, 587, 597), (597, 587, 585, 595), (591, 601, 604, 594), (594, 604, 603, 593), (593, 603, 602, 592), (592, 602, 600, 590), (606, 596, 599, 609), (609, 599, 598, 608), (608, 598, 597, 607), (607, 597, 595, 605), (601, 611, 614, 604), (604, 614, 613, 603), (603, 613, 612, 602), (602, 612, 610, 600), (616, 606, 609, 619), (619, 609, 608, 618), (618, 608, 607, 617), (617, 607, 605, 615), (611, 621, 624, 614), (614, 624, 623, 613), (613, 623, 622, 612), (612, 622, 620, 610), (626, 616, 619, 629), (629, 619, 618, 628), (628, 618, 617, 627), (627, 617, 615, 625), (621, 631, 634, 624), (624, 634, 633, 623), (623, 633, 632, 622), (622, 632, 630, 620), (636, 626, 629, 639), (639, 629, 628, 638), (638, 628, 627, 637), (637, 627, 625, 635), (631, 1, 4, 634), (634, 4, 3, 633), (633, 3, 2, 632), (632, 2, 0, 630), (6, 636, 639, 9), (9, 639, 638, 8), (8, 638, 637, 7), (7, 637, 635, 5), (0, 10, 20, 30, 40, 50, 60, 70, 80, 90, 100, 110, 120, 130, 140, 150, 160, 170, 180, 190, 200, 210, 220, 230, 240, 250, 260, 270, 280, 290, 300, 310, 320, 330, 340, 350, 360, 370, 380, 390, 400, 410, 420, 430, 440, 450, 460, 470, 480, 490, 500, 510, 520, 530, 540, 550, 560, 570, 580, 590, 600, 610, 620, 630)])
me_cylinder_001.polygons.foreach_set('use_smooth', [True] * 578)
_uv = me_cylinder_001.uv_layers.new(name='UVMap')
_uv.uv.foreach_set('vector', [0.01562, 0.5049, 0.01562, 0.9951, 0.0, 0.9951, 0.0, 0.5049, 0.9688, 0.5049, 0.9688, 0.9951, 0.9531, 0.9951, 0.9531, 0.5049, 0.9531, 0.5049, 0.9531, 0.9951, 0.9375, 0.9951, 0.9375, 0.5049, 0.9375, 0.5049, 0.9375, 0.9951, 0.9219, 0.9951, 0.9219, 0.5049, 0.9219, 0.5049, 0.9219, 0.9951, 0.9063, 0.9951, 0.9062, 0.5049, 0.9063, 0.5049, 0.9062, 0.9951, 0.8906, 0.9951, 0.8906, 0.5049, 0.8906, 0.5049, 0.8906, 0.9951, 0.875, 0.9951, 0.875, 0.5049, 0.875, 0.5049, 0.875, 0.9951, 0.8594, 0.9951, 0.8594, 0.5049, 0.8594, 0.5049, 0.8594, 0.9951, 0.8438, 0.9951, 0.8438, 0.5049, 0.8438, 0.5049, 0.8438, 0.9951, 0.8281, 0.9951, 0.8281, 0.5049, 0.8281, 0.5049, 0.8281, 0.9951, 0.8125, 0.9951, 0.8125, 0.5049, 0.8125, 0.5049, 0.8125, 0.9951, 0.7969, 0.9951, 0.7969, 0.5049, 0.7969, 0.5049, 0.7969, 0.9951, 0.7812, 0.9951, 0.7812, 0.5049, 0.7812, 0.5049, 0.7812, 0.9951, 0.7656, 0.9951, 0.7656, 0.5049, 0.7656, 0.5049, 0.7656, 0.9951, 0.75, 0.9951, 0.75, 0.5049, 0.75, 0.5049, 0.75, 0.9951, 0.7344, 0.9951, 0.7344, 0.5049, 0.7344, 0.5049, 0.7344, 0.9951, 0.7188, 0.9951, 0.7188, 0.5049, 0.7188, 0.5049, 0.7188, 0.9951, 0.7031, 0.9951, 0.7031, 0.5049, 0.7031, 0.5049, 0.7031, 0.9951, 0.6875, 0.9951, 0.6875, 0.5049, 0.6875, 0.5049, 0.6875, 0.9951, 0.6719, 0.9951, 0.6719, 0.5049, 0.6719, 0.5049, 0.6719, 0.9951, 0.6562, 0.9951, 0.6562, 0.5049, 0.6562, 0.5049, 0.6562, 0.9951, 0.6406, 0.9951, 0.6406, 0.5049, 0.6406, 0.5049, 0.6406, 0.9951, 0.625, 0.9951, 0.625, 0.5049, 0.625, 0.5049, 0.625, 0.9951, 0.6094, 0.9951, 0.6094, 0.5049, 0.6094, 0.5049, 0.6094, 0.9951, 0.5938, 0.9951, 0.5938, 0.5049, 0.5938, 0.5049, 0.5938, 0.9951, 0.5781, 0.9951, 0.5781, 0.5049, 0.5781, 0.5049, 0.5781, 0.9951, 0.5625, 0.9951, 0.5625, 0.5049, 0.5625, 0.5049, 0.5625, 0.9951, 0.5469, 0.9951, 0.5469, 0.5049, 0.5469, 0.5049, 0.5469, 0.9951, 0.5312, 0.9951, 0.5312, 0.5049, 0.5312, 0.5049, 0.5312, 0.9951, 0.5156, 0.9951, 0.5156, 0.5049, 0.5156, 0.5049, 0.5156, 0.9951, 0.5, 0.9951, 0.5, 0.5049, 0.5, 0.5049, 0.5, 0.9951, 0.4844, 0.9951, 0.4844, 0.5049, 0.4844, 0.5049, 0.4844, 0.9951, 0.4688, 0.9951, 0.4688, 0.5049, 0.4688, 0.5049, 0.4688, 0.9951, 0.4531, 0.9951, 0.4531, 0.5049, 0.4531, 0.5049, 0.4531, 0.9951, 0.4375, 0.9951, 0.4375, 0.5049, 0.4375, 0.5049, 0.4375, 0.9951, 0.4219, 0.9951, 0.4219, 0.5049, 0.4219, 0.5049, 0.4219, 0.9951, 0.4062, 0.9951, 0.4062, 0.5049, 0.4062, 0.5049, 0.4062, 0.9951, 0.3906, 0.9951, 0.3906, 0.5049, 0.3906, 0.5049, 0.3906, 0.9951, 0.375, 0.9951, 0.375, 0.5049, 0.375, 0.5049, 0.375, 0.9951, 0.3594, 0.9951, 0.3594, 0.5049, 0.3594, 0.5049, 0.3594, 0.9951, 0.3438, 0.9951, 0.3438, 0.5049, 0.3438, 0.5049, 0.3438, 0.9951, 0.3281, 0.9951, 0.3281, 0.5049, 0.3281, 0.5049, 0.3281, 0.9951, 0.3125, 0.9951, 0.3125, 0.5049, 0.3125, 0.5049, 0.3125, 0.9951, 0.2969, 0.9951, 0.2969, 0.5049, 0.2969, 0.5049, 0.2969, 0.9951, 0.2812, 0.9951, 0.2812, 0.5049, 0.2812, 0.5049, 0.2812, 0.9951, 0.2656, 0.9951, 0.2656, 0.5049, 0.2656, 0.5049, 0.2656, 0.9951, 0.25, 0.9951, 0.25, 0.5049, 0.25, 0.5049, 0.25, 0.9951, 0.2344, 0.9951, 0.2344, 0.5049, 0.2344, 0.5049, 0.2344, 0.9951, 0.2188, 0.9951, 0.2188, 0.5049, 0.2188, 0.5049, 0.2188, 0.9951, 0.2031, 0.9951, 0.2031, 0.5049, 0.2031, 0.5049, 0.2031, 0.9951, 0.1875, 0.9951, 0.1875, 0.5049, 0.1875, 0.5049, 0.1875, 0.9951, 0.1719, 0.9951, 0.1719, 0.5049, 0.1719, 0.5049, 0.1719, 0.9951, 0.1563, 0.9951, 0.1562, 0.5049, 0.1563, 0.5049, 0.1562, 0.9951, 0.1406, 0.9951, 0.1406, 0.5049, 0.1406, 0.5049, 0.1406, 0.9951, 0.125, 0.9951, 0.125, 0.5049, 0.125, 0.5049, 0.125, 0.9951, 0.1094, 0.9951, 0.1094, 0.5049, 0.1094, 0.5049, 0.1094, 0.9951, 0.09375, 0.9951, 0.09375, 0.5049, 0.09375, 0.5049, 0.09375, 0.9951, 0.07813, 0.9951, 0.07812, 0.5049, 0.07813, 0.5049, 0.07812, 0.9951, 0.0625, 0.9951, 0.0625, 0.5049, 0.0625, 0.5049, 0.0625, 0.9951, 0.04688, 0.9951, 0.04688, 0.5049, 0.04688, 0.5049, 0.04688, 0.9951, 0.03125, 0.9951, 0.03125, 0.5049, 0.03125, 0.5049, 0.03125, 0.9951, 0.01562, 0.9951, 0.01562, 0.5049, 0.9844, 0.5049, 0.9844, 0.9951, 0.9688, 0.9951, 0.9688, 0.5049, 0.2731, 0.4842, 0.25, 0.4853, 0.2269, 0.4842, 0.2041, 0.4808, 0.1817, 0.4752, 0.1599, 0.4674, 0.1391, 0.4575, 0.1193, 0.4457, 0.1007, 0.4319, 0.0836, 0.4164, 0.06809, 0.3993, 0.05433, 0.3807, 0.04246, 0.3609, 0.03259, 0.3401, 0.02481, 0.3183, 0.0192, 0.2959, 0.01581, 0.2731, 0.01468, 0.25, 0.01581, 0.2269, 0.0192, 0.2041, 0.02481, 0.1817, 0.03259, 0.1599, 0.04246, 0.1391, 0.05433, 0.1193, 0.06809, 0.1007, 0.0836, 0.0836, 0.1007, 0.06809, 0.1193, 0.05433, 0.1391, 0.04246, 0.1599, 0.03259, 0.1817, 0.02481, 0.2041, 0.0192, 0.2269, 0.01581, 0.25, 0.01468, 0.2731, 0.01581, 0.2959, 0.0192, 0.3183, 0.02481, 0.3401, 0.03259, 0.3609, 0.04246, 0.3807, 0.05433, 0.3993, 0.06809, 0.4164, 0.0836, 0.4319, 0.1007, 0.4457, 0.1193, 0.4575, 0.1391, 0.4674, 0.1599, 0.4752, 0.1817, 0.4808, 0.2041, 0.4842, 0.2269, 0.4853, 0.25, 0.4842, 0.2731, 0.4808, 0.2959, 0.4752, 0.3183, 0.4674, 0.3401, 0.4575, 0.3609, 0.4457, 0.3807, 0.4319, 0.3993, 0.4164, 0.4164, 0.3993, 0.4319, 0.3807, 0.4457, 0.3609, 0.4575, 0.3401, 0.4674, 0.3183, 0.4752, 0.2959, 0.4808, 1.0, 0.5049, 1.0, 0.9951, 0.9844, 0.9951, 0.9844, 0.5049, 1.0, 0.5049, 0.9844, 0.5049, 0.9844, 0.503, 1.0, 0.503, 1.0, 0.503, 0.9844, 0.503, 0.9844, 0.5, 1.0, 0.5, 0.7501, 0.49, 0.7735, 0.4888, 0.7732, 0.486, 0.75, 0.4871, 0.75, 0.4871, 0.7732, 0.486, 0.7731, 0.4842, 0.75, 0.4853, 0.9844, 0.9951, 1.0, 0.9951, 1.0, 0.997, 0.9844, 0.997, 0.9844, 0.997, 1.0, 0.997, 1.0, 1.0, 0.9844, 1.0, 0.2735, 0.4888, 0.2501, 0.49, 0.25, 0.4871, 0.2732, 0.486, 0.2732, 0.486, 0.25, 0.4871, 0.25, 0.4853, 0.2731, 0.4842, 0.9844, 0.5049, 0.9688, 0.5049, 0.9688, 0.503, 0.9844, 0.503, 0.9844, 0.503, 0.9688, 0.503, 0.9688, 0.5, 0.9843, 0.5, 0.7736, 0.4888, 0.7968, 0.4854, 0.7963, 0.4826, 0.7732, 0.486, 0.7732, 0.486, 0.7963, 0.4826, 0.7959, 0.4808, 0.7731, 0.4842, 0.9688, 0.9951, 0.9844, 0.9951, 0.9844, 0.997, 0.9688, 0.997, 0.9688, 0.997, 0.9844, 0.997, 0.9843, 1.0, 0.9688, 1.0, 0.2968, 0.4854, 0.2736, 0.4888, 0.2732, 0.486, 0.2963, 0.4826, 0.2963, 0.4826, 0.2732, 0.486, 0.2731, 0.4842, 0.2959, 0.4808, 0.9688, 0.5049, 0.9531, 0.5049, 0.9531, 0.503, 0.9687, 0.503, 0.9687, 0.503, 0.9531, 0.503, 0.9532, 0.5, 0.9687, 0.5, 0.7969, 0.4854, 0.8196, 0.4797, 0.8188, 0.4769, 0.7963, 0.4826, 0.7963, 0.4826, 0.8188, 0.4769, 0.8183, 0.4752, 0.7959, 0.4808, 0.9531, 0.9951, 0.9688, 0.9951, 0.9687, 0.997, 0.9531, 0.997, 0.9531, 0.997, 0.9687, 0.997, 0.9687, 1.0, 0.9532, 1.0, 0.3196, 0.4797, 0.2969, 0.4854, 0.2963, 0.4826, 0.3188, 0.4769, 0.3188, 0.4769, 0.2963, 0.4826, 0.2959, 0.4808, 0.3183, 0.4752, 0.9531, 0.5049, 0.9375, 0.5049, 0.9375, 0.503, 0.9531, 0.503, 0.9531, 0.503, 0.9375, 0.503, 0.9375, 0.5, 0.9531, 0.5, 0.8197, 0.4796, 0.8418, 0.4718, 0.8407, 0.4691, 0.8188, 0.4769, 0.8188, 0.4769, 0.8407, 0.4691, 0.8401, 0.4674, 0.8183, 0.4752, 0.9375, 0.9951, 0.9531, 0.9951, 0.9531, 0.997, 0.9375, 0.997, 0.9375, 0.997, 0.9531, 0.997, 0.9531, 1.0, 0.9375, 1.0, 0.3418, 0.4718, 0.3197, 0.4796, 0.3188, 0.4769, 0.3407, 0.4691, 0.3407, 0.4691, 0.3188, 0.4769, 0.3183, 0.4752, 0.3401, 0.4674, 0.9375, 0.5049, 0.9219, 0.5049, 0.9219, 0.503, 0.9375, 0.503, 0.9375, 0.503, 0.9219, 0.503, 0.9219, 0.5, 0.9375, 0.5, 0.8419, 0.4717, 0.8631, 0.4617, 0.8618, 0.4591, 0.8407, 0.4691, 0.8407, 0.4691, 0.8618, 0.4591, 0.8609, 0.4575, 0.8401, 0.4674, 0.9219, 0.9951, 0.9375, 0.9951, 0.9375, 0.997, 0.9219, 0.997, 0.9219, 0.997, 0.9375, 0.997, 0.9375, 1.0, 0.9219, 1.0, 0.3631, 0.4617, 0.3419, 0.4717, 0.3407, 0.4691, 0.3618, 0.4591, 0.3618, 0.4591, 0.3407, 0.4691, 0.3401, 0.4674, 0.3609, 0.4575, 0.9219, 0.5049, 0.9062, 0.5049, 0.9063, 0.503, 0.9219, 0.503, 0.9219, 0.503, 0.9063, 0.503, 0.9063, 0.5, 0.9218, 0.5, 0.8632, 0.4616, 0.8833, 0.4496, 0.8817, 0.4472, 0.8618, 0.4591, 0.8618, 0.4591, 0.8817, 0.4472, 0.8807, 0.4457, 0.8609, 0.4575, 0.9063, 0.9951, 0.9219, 0.9951, 0.9219, 0.997, 0.9063, 0.997, 0.9063, 0.997, 0.9219, 0.997, 0.9218, 1.0, 0.9063, 1.0, 0.3833, 0.4496, 0.3632, 0.4616, 0.3618, 0.4591, 0.3817, 0.4472, 0.3817, 0.4472, 0.3618, 0.4591, 0.3609, 0.4575, 0.3807, 0.4457, 0.9063, 0.5049, 0.8906, 0.5049, 0.8906, 0.503, 0.9062, 0.503, 0.9062, 0.503, 0.8906, 0.503, 0.8907, 0.5, 0.9062, 0.5, 0.8834, 0.4495, 0.9022, 0.4356, 0.9004, 0.4333, 0.8817, 0.4472, 0.8817, 0.4472, 0.9004, 0.4333, 0.8993, 0.4319, 0.8807, 0.4457, 0.8906, 0.9951, 0.9062, 0.9951, 0.9062, 0.997, 0.8906, 0.997, 0.8906, 0.997, 0.9062, 0.997, 0.9062, 1.0, 0.8907, 1.0, 0.4022, 0.4356, 0.3834, 0.4495, 0.3817, 0.4472, 0.4004, 0.4333, 0.4004, 0.4333, 0.3817, 0.4472, 0.3807, 0.4457, 0.3993, 0.4319, 0.8906, 0.5049, 0.875, 0.5049, 0.875, 0.503, 0.8906, 0.503, 0.8906, 0.503, 0.875, 0.503, 0.875, 0.5, 0.8906, 0.5, 0.9023, 0.4355, 0.9197, 0.4198, 0.9177, 0.4177, 0.9004, 0.4333, 0.9004, 0.4333, 0.9177, 0.4177, 0.9164, 0.4164, 0.8993, 0.4319, 0.875, 0.9951, 0.8906, 0.9951, 0.8906, 0.997, 0.875, 0.997, 0.875, 0.997, 0.8906, 0.997, 0.8906, 1.0, 0.875, 1.0, 0.4197, 0.4198, 0.4023, 0.4355, 0.4004, 0.4333, 0.4177, 0.4177, 0.4177, 0.4177, 0.4004, 0.4333, 0.3993, 0.4319, 0.4164, 0.4164, 0.875, 0.5049, 0.8594, 0.5049, 0.8594, 0.503, 0.875, 0.503, 0.875, 0.503, 0.8594, 0.503, 0.8594, 0.5, 0.875, 0.5, 0.9198, 0.4197, 0.9355, 0.4023, 0.9333, 0.4004, 0.9177, 0.4177, 0.9177, 0.4177, 0.9333, 0.4004, 0.9319, 0.3993, 0.9164, 0.4164, 0.8594, 0.9951, 0.875, 0.9951, 0.875, 0.997, 0.8594, 0.997, 0.8594, 0.997, 0.875, 0.997, 0.875, 1.0, 0.8594, 1.0, 0.4355, 0.4023, 0.4198, 0.4197, 0.4177, 0.4177, 0.4333, 0.4004, 0.4333, 0.4004, 0.4177, 0.4177, 0.4164, 0.4164, 0.4319, 0.3993, 0.8594, 0.5049, 0.8438, 0.5049, 0.8438, 0.503, 0.8594, 0.503, 0.8594, 0.503, 0.8438, 0.503, 0.8438, 0.5, 0.8593, 0.5, 0.9356, 0.4022, 0.9495, 0.3834, 0.9472, 0.3817, 0.9333, 0.4004, 0.9333, 0.4004, 0.9472, 0.3817, 0.9457, 0.3807, 0.9319, 0.3993, 0.8438, 0.9951, 0.8594, 0.9951, 0.8594, 0.997, 0.8438, 0.997, 0.8438, 0.997, 0.8594, 0.997, 0.8593, 1.0, 0.8438, 1.0, 0.4495, 0.3834, 0.4356, 0.4022, 0.4333, 0.4004, 0.4472, 0.3817, 0.4472, 0.3817, 0.4333, 0.4004, 0.4319, 0.3993, 0.4457, 0.3807, 0.8438, 0.5049, 0.8281, 0.5049, 0.8281, 0.503, 0.8437, 0.503, 0.8437, 0.503, 0.8281, 0.503, 0.8282, 0.5, 0.8437, 0.5, 0.9496, 0.3833, 0.9616, 0.3632, 0.9591, 0.3618, 0.9472, 0.3817, 0.9472, 0.3817, 0.9591, 0.3618, 0.9575, 0.3609, 0.9457, 0.3807, 0.8281, 0.9951, 0.8438, 0.9951, 0.8437, 0.997, 0.8281, 0.997, 0.8281, 0.997, 0.8437, 0.997, 0.8437, 1.0, 0.8282, 1.0, 0.4616, 0.3632, 0.4496, 0.3833, 0.4472, 0.3817, 0.4591, 0.3618, 0.4591, 0.3618, 0.4472, 0.3817, 0.4457, 0.3807, 0.4575, 0.3609, 0.8281, 0.5049, 0.8125, 0.5049, 0.8125, 0.503, 0.8281, 0.503, 0.8281, 0.503, 0.8125, 0.503, 0.8125, 0.5, 0.8281, 0.5, 0.9617, 0.3631, 0.9717, 0.3419, 0.9691, 0.3407, 0.9591, 0.3618, 0.9591, 0.3618, 0.9691, 0.3407, 0.9674, 0.3401, 0.9575, 0.3609, 0.8125, 0.9951, 0.8281, 0.9951, 0.8281, 0.997, 0.8125, 0.997, 0.8125, 0.997, 0.8281, 0.997, 0.8281, 1.0, 0.8125, 1.0, 0.4717, 0.3419, 0.4617, 0.3631, 0.4591, 0.3618, 0.4691, 0.3407, 0.4691, 0.3407, 0.4591, 0.3618, 0.4575, 0.3609, 0.4674, 0.3401, 0.8125, 0.5049, 0.7969, 0.5049, 0.7969, 0.503, 0.8125, 0.503, 0.8125, 0.503, 0.7969, 0.503, 0.7969, 0.5, 0.8125, 0.5, 0.9718, 0.3418, 0.9796, 0.3197, 0.9769, 0.3188, 0.9691, 0.3407, 0.9691, 0.3407, 0.9769, 0.3188, 0.9752, 0.3183, 0.9674, 0.3401, 0.7969, 0.9951, 0.8125, 0.9951, 0.8125, 0.997, 0.7969, 0.997, 0.7969, 0.997, 0.8125, 0.997, 0.8125, 1.0, 0.7969, 1.0, 0.4796, 0.3197, 0.4718, 0.3418, 0.4691, 0.3407, 0.4769, 0.3188, 0.4769, 0.3188, 0.4691, 0.3407, 0.4674, 0.3401, 0.4752, 0.3183, 0.7969, 0.5049, 0.7812, 0.5049, 0.7813, 0.503, 0.7969, 0.503, 0.7969, 0.503, 0.7813, 0.503, 0.7813, 0.5, 0.7968, 0.5, 0.9797, 0.3196, 0.9854, 0.2969, 0.9826, 0.2963, 0.9769, 0.3188, 0.9769, 0.3188, 0.9826, 0.2963, 0.9808, 0.2959, 0.9752, 0.3183, 0.7812, 0.9951, 0.7969, 0.9951, 0.7969, 0.997, 0.7813, 0.997, 0.7813, 0.997, 0.7969, 0.997, 0.7968, 1.0, 0.7813, 1.0, 0.4854, 0.2969, 0.4797, 0.3196, 0.4769, 0.3188, 0.4826, 0.2963, 0.4826, 0.2963, 0.4769, 0.3188, 0.4752, 0.3183, 0.4808, 0.2959, 0.7812, 0.5049, 0.7656, 0.5049, 0.7656, 0.503, 0.7812, 0.503, 0.7812, 0.503, 0.7656, 0.503, 0.7657, 0.5, 0.7812, 0.5, 0.9854, 0.2968, 0.9888, 0.2736, 0.986, 0.2732, 0.9826, 0.2963, 0.9826, 0.2963, 0.986, 0.2732, 0.9842, 0.2731, 0.9808, 0.2959, 0.7656, 0.9951, 0.7812, 0.9951, 0.7812, 0.997, 0.7656, 0.997, 0.7656, 0.997, 0.7812, 0.997, 0.7812, 1.0, 0.7657, 1.0, 0.4888, 0.2736, 0.4854, 0.2968, 0.4826, 0.2963, 0.486, 0.2732, 0.486, 0.2732, 0.4826, 0.2963, 0.4808, 0.2959, 0.4842, 0.2731, 0.7656, 0.5049, 0.75, 0.5049, 0.75, 0.503, 0.7656, 0.503, 0.7656, 0.503, 0.75, 0.503, 0.75, 0.5, 0.7656, 0.5, 0.9888, 0.2735, 0.99, 0.2501, 0.9871, 0.25, 0.986, 0.2732, 0.986, 0.2732, 0.9871, 0.25, 0.9853, 0.25, 0.9842, 0.2731, 0.75, 0.9951, 0.7656, 0.9951, 0.7656, 0.997, 0.75, 0.997, 0.75, 0.997, 0.7656, 0.997, 0.7656, 1.0, 0.75, 1.0, 0.49, 0.2501, 0.4888, 0.2735, 0.486, 0.2732, 0.4871, 0.25, 0.4871, 0.25, 0.486, 0.2732, 0.4842, 0.2731, 0.4853, 0.25, 0.75, 0.5049, 0.7344, 0.5049, 0.7344, 0.503, 0.75, 0.503, 0.75, 0.503, 0.7344, 0.503, 0.7344, 0.5, 0.75, 0.5, 0.99, 0.2499, 0.9888, 0.2265, 0.986, 0.2268, 0.9871, 0.25, 0.9871, 0.25, 0.986, 0.2268, 0.9842, 0.2269, 0.9853, 0.25, 0.7344, 0.9951, 0.75, 0.9951, 0.75, 0.997, 0.7344, 0.997, 0.7344, 0.997, 0.75, 0.997, 0.75, 1.0, 0.7344, 1.0, 0.4888, 0.2265, 0.49, 0.2499, 0.4871, 0.25, 0.486, 0.2268, 0.486, 0.2268, 0.4871, 0.25, 0.4853, 0.25, 0.4842, 0.2269, 0.7344, 0.5049, 0.7188, 0.5049, 0.7188, 0.503, 0.7344, 0.503, 0.7344, 0.503, 0.7188, 0.503, 0.7188, 0.5, 0.7343, 0.5, 0.9888, 0.2264, 0.9854, 0.2032, 0.9826, 0.2037, 0.986, 0.2268, 0.986, 0.2268, 0.9826, 0.2037, 0.9808, 0.2041, 0.9842, 0.2269, 0.7188, 0.9951, 0.7344, 0.9951, 0.7344, 0.997, 0.7188, 0.997, 0.7188, 0.997, 0.7344, 0.997, 0.7343, 1.0, 0.7188, 1.0, 0.4854, 0.2032, 0.4888, 0.2264, 0.486, 0.2268, 0.4826, 0.2037, 0.4826, 0.2037, 0.486, 0.2268, 0.4842, 0.2269, 0.4808, 0.2041, 0.7188, 0.5049, 0.7031, 0.5049, 0.7031, 0.503, 0.7187, 0.503, 0.7187, 0.503, 0.7031, 0.503, 0.7032, 0.5, 0.7187, 0.5, 0.9854, 0.2031, 0.9797, 0.1804, 0.9769, 0.1812, 0.9826, 0.2037, 0.9826, 0.2037, 0.9769, 0.1812, 0.9752, 0.1817, 0.9808, 0.2041, 0.7031, 0.9951, 0.7188, 0.9951, 0.7187, 0.997, 0.7031, 0.997, 0.7031, 0.997, 0.7187, 0.997, 0.7187, 1.0, 0.7032, 1.0, 0.4797, 0.1804, 0.4854, 0.2031, 0.4826, 0.2037, 0.4769, 0.1812, 0.4769, 0.1812, 0.4826, 0.2037, 0.4808, 0.2041, 0.4752, 0.1817, 0.7031, 0.5049, 0.6875, 0.5049, 0.6875, 0.503, 0.7031, 0.503, 0.7031, 0.503, 0.6875, 0.503, 0.6875, 0.5, 0.7031, 0.5, 0.9796, 0.1803, 0.9718, 0.1582, 0.9691, 0.1593, 0.9769, 0.1812, 0.9769, 0.1812, 0.9691, 0.1593, 0.9674, 0.1599, 0.9752, 0.1817, 0.6875, 0.9951, 0.7031, 0.9951, 0.7031, 0.997, 0.6875, 0.997, 0.6875, 0.997, 0.7031, 0.997, 0.7031, 1.0, 0.6875, 1.0, 0.4718, 0.1582, 0.4796, 0.1803, 0.4769, 0.1812, 0.4691, 0.1593, 0.4691, 0.1593, 0.4769, 0.1812, 0.4752, 0.1817, 0.4674, 0.1599, 0.6875, 0.5049, 0.6719, 0.5049, 0.6719, 0.503, 0.6875, 0.503, 0.6875, 0.503, 0.6719, 0.503, 0.6719, 0.5, 0.6875, 0.5, 0.9717, 0.1581, 0.9617, 0.1369, 0.9591, 0.1382, 0.9691, 0.1593, 0.9691, 0.1593, 0.9591, 0.1382, 0.9575, 0.1391, 0.9674, 0.1599, 0.6719, 0.9951, 0.6875, 0.9951, 0.6875, 0.997, 0.6719, 0.997, 0.6719, 0.997, 0.6875, 0.997, 0.6875, 1.0, 0.6719, 1.0, 0.4617, 0.1369, 0.4717, 0.1581, 0.4691, 0.1593, 0.4591, 0.1382, 0.4591, 0.1382, 0.4691, 0.1593, 0.4674, 0.1599, 0.4575, 0.1391, 0.6719, 0.5049, 0.6562, 0.5049, 0.6563, 0.503, 0.6719, 0.503, 0.6719, 0.503, 0.6563, 0.503, 0.6563, 0.5, 0.6718, 0.5, 0.9616, 0.1368, 0.9496, 0.1167, 0.9472, 0.1183, 0.9591, 0.1382, 0.9591, 0.1382, 0.9472, 0.1183, 0.9457, 0.1193, 0.9575, 0.1391, 0.6562, 0.9951, 0.6719, 0.9951, 0.6719, 0.997, 0.6563, 0.997, 0.6563, 0.997, 0.6719, 0.997, 0.6718, 1.0, 0.6563, 1.0, 0.4496, 0.1167, 0.4616, 0.1368, 0.4591, 0.1382, 0.4472, 0.1183, 0.4472, 0.1183, 0.4591, 0.1382, 0.4575, 0.1391, 0.4457, 0.1193, 0.6562, 0.5049, 0.6406, 0.5049, 0.6406, 0.503, 0.6562, 0.503, 0.6562, 0.503, 0.6406, 0.503, 0.6407, 0.5, 0.6562, 0.5, 0.9495, 0.1166, 0.9356, 0.0978, 0.9333, 0.09958, 0.9472, 0.1183, 0.9472, 0.1183, 0.9333, 0.09958, 0.9319, 0.1007, 0.9457, 0.1193, 0.6406, 0.9951, 0.6562, 0.9951, 0.6562, 0.997, 0.6406, 0.997, 0.6406, 0.997, 0.6562, 0.997, 0.6562, 1.0, 0.6407, 1.0, 0.4356, 0.0978, 0.4495, 0.1166, 0.4472, 0.1183, 0.4333, 0.09958, 0.4333, 0.09958, 0.4472, 0.1183, 0.4457, 0.1193, 0.4319, 0.1007, 0.6406, 0.5049, 0.625, 0.5049, 0.625, 0.503, 0.6406, 0.503, 0.6406, 0.503, 0.625, 0.503, 0.625, 0.5, 0.6406, 0.5, 0.9355, 0.0977, 0.9198, 0.08034, 0.9177, 0.08234, 0.9333, 0.09958, 0.9333, 0.09958, 0.9177, 0.08234, 0.9164, 0.0836, 0.9319, 0.1007, 0.625, 0.9951, 0.6406, 0.9951, 0.6406, 0.997, 0.625, 0.997, 0.625, 0.997, 0.6406, 0.997, 0.6406, 1.0, 0.625, 1.0, 0.4198, 0.08034, 0.4355, 0.0977, 0.4333, 0.09958, 0.4177, 0.08234, 0.4177, 0.08234, 0.4333, 0.09958, 0.4319, 0.1007, 0.4164, 0.0836, 0.625, 0.5049, 0.6094, 0.5049, 0.6094, 0.503, 0.625, 0.503, 0.625, 0.503, 0.6094, 0.503, 0.6094, 0.5, 0.625, 0.5, 0.9197, 0.08025, 0.9023, 0.06452, 0.9004, 0.06671, 0.9177, 0.08234, 0.9177, 0.08234, 0.9004, 0.06671, 0.8993, 0.06809, 0.9164, 0.0836, 0.6094, 0.9951, 0.625, 0.9951, 0.625, 0.997, 0.6094, 0.997, 0.6094, 0.997, 0.625, 0.997, 0.625, 1.0, 0.6094, 1.0, 0.4023, 0.06452, 0.4197, 0.08025, 0.4177, 0.08234, 0.4004, 0.06671, 0.4004, 0.06671, 0.4177, 0.08234, 0.4164, 0.0836, 0.3993, 0.06809, 0.6094, 0.5049, 0.5938, 0.5049, 0.5938, 0.503, 0.6094, 0.503, 0.6094, 0.503, 0.5938, 0.503, 0.5938, 0.5, 0.6093, 0.5, 0.9022, 0.06444, 0.8834, 0.05049, 0.8817, 0.05285, 0.9004, 0.06671, 0.9004, 0.06671, 0.8817, 0.05285, 0.8807, 0.05433, 0.8993, 0.06809, 0.5938, 0.9951, 0.6094, 0.9951, 0.6094, 0.997, 0.5938, 0.997, 0.5938, 0.997, 0.6094, 0.997, 0.6093, 1.0, 0.5938, 1.0, 0.3834, 0.05049, 0.4022, 0.06444, 0.4004, 0.06671, 0.3817, 0.05285, 0.3817, 0.05285, 0.4004, 0.06671, 0.3993, 0.06809, 0.3807, 0.05433, 0.5938, 0.5049, 0.5781, 0.5049, 0.5781, 0.503, 0.5937, 0.503, 0.5937, 0.503, 0.5781, 0.503, 0.5782, 0.5, 0.5937, 0.5, 0.8833, 0.05041, 0.8632, 0.03837, 0.8618, 0.04088, 0.8817, 0.05285, 0.8817, 0.05285, 0.8618, 0.04088, 0.8609, 0.04246, 0.8807, 0.05433, 0.5781, 0.9951, 0.5938, 0.9951, 0.5937, 0.997, 0.5781, 0.997, 0.5781, 0.997, 0.5937, 0.997, 0.5937, 1.0, 0.5782, 1.0, 0.3632, 0.03837, 0.3833, 0.05041, 0.3817, 0.05285, 0.3618, 0.04088, 0.3618, 0.04088, 0.3817, 0.05285, 0.3807, 0.05433, 0.3609, 0.04246, 0.5781, 0.5049, 0.5625, 0.5049, 0.5625, 0.503, 0.5781, 0.503, 0.5781, 0.503, 0.5625, 0.503, 0.5625, 0.5, 0.5781, 0.5, 0.8631, 0.03831, 0.8419, 0.0283, 0.8407, 0.03094, 0.8618, 0.04088, 0.8618, 0.04088, 0.8407, 0.03094, 0.8401, 0.03259, 0.8609, 0.04246, 0.5625, 0.9951, 0.5781, 0.9951, 0.5781, 0.997, 0.5625, 0.997, 0.5625, 0.997, 0.5781, 0.997, 0.5781, 1.0, 0.5625, 1.0, 0.3419, 0.0283, 0.3631, 0.03831, 0.3618, 0.04088, 0.3407, 0.03094, 0.3407, 0.03094, 0.3618, 0.04088, 0.3609, 0.04246, 0.3401, 0.03259, 0.5625, 0.5049, 0.5469, 0.5049, 0.5469, 0.503, 0.5625, 0.503, 0.5625, 0.503, 0.5469, 0.503, 0.5469, 0.5, 0.5625, 0.5, 0.8418, 0.02825, 0.8197, 0.02036, 0.8188, 0.0231, 0.8407, 0.03094, 0.8407, 0.03094, 0.8188, 0.0231, 0.8183, 0.02481, 0.8401, 0.03259, 0.5469, 0.9951, 0.5625, 0.9951, 0.5625, 0.997, 0.5469, 0.997, 0.5469, 0.997, 0.5625, 0.997, 0.5625, 1.0, 0.5469, 1.0, 0.3197, 0.02036, 0.3418, 0.02825, 0.3407, 0.03094, 0.3188, 0.0231, 0.3188, 0.0231, 0.3407, 0.03094, 0.3401, 0.03259, 0.3183, 0.02481, 0.5469, 0.5049, 0.5312, 0.5049, 0.5313, 0.503, 0.5469, 0.503, 0.5469, 0.503, 0.5313, 0.503, 0.5313, 0.5, 0.5468, 0.5, 0.8196, 0.02032, 0.7969, 0.01463, 0.7963, 0.01744, 0.8188, 0.0231, 0.8188, 0.0231, 0.7963, 0.01744, 0.7959, 0.0192, 0.8183, 0.02481, 0.5312, 0.9951, 0.5469, 0.9951, 0.5469, 0.997, 0.5313, 0.997, 0.5313, 0.997, 0.5469, 0.997, 0.5468, 1.0, 0.5313, 1.0, 0.2969, 0.01463, 0.3196, 0.02032, 0.3188, 0.0231, 0.2963, 0.01744, 0.2963, 0.01744, 0.3188, 0.0231, 0.3183, 0.02481, 0.2959, 0.0192, 0.5312, 0.5049, 0.5156, 0.5049, 0.5156, 0.503, 0.5312, 0.503, 0.5312, 0.503, 0.5156, 0.503, 0.5157, 0.5, 0.5312, 0.5, 0.7968, 0.0146, 0.7736, 0.01117, 0.7732, 0.01403, 0.7963, 0.01744, 0.7963, 0.01744, 0.7732, 0.01403, 0.7731, 0.01581, 0.7959, 0.0192, 0.5156, 0.9951, 0.5312, 0.9951, 0.5312, 0.997, 0.5156, 0.997, 0.5156, 0.997, 0.5312, 0.997, 0.5312, 1.0, 0.5157, 1.0, 0.2736, 0.01117, 0.2968, 0.0146, 0.2963, 0.01744, 0.2732, 0.01403, 0.2732, 0.01403, 0.2963, 0.01744, 0.2959, 0.0192, 0.2731, 0.01581, 0.5156, 0.5049, 0.5, 0.5049, 0.5, 0.503, 0.5156, 0.503, 0.5156, 0.503, 0.5, 0.503, 0.5, 0.5, 0.5156, 0.5, 0.7735, 0.01115, 0.7501, 0.01, 0.75, 0.01289, 0.7732, 0.01403, 0.7732, 0.01403, 0.75, 0.01289, 0.75, 0.01468, 0.7731, 0.01581, 0.5, 0.9951, 0.5156, 0.9951, 0.5156, 0.997, 0.5, 0.997, 0.5, 0.997, 0.5156, 0.997, 0.5156, 1.0, 0.5, 1.0, 0.2501, 0.01, 0.2735, 0.01115, 0.2732, 0.01403, 0.25, 0.01289, 0.25, 0.01289, 0.2732, 0.01403, 0.2731, 0.01581, 0.25, 0.01468, 0.5, 0.5049, 0.4844, 0.5049, 0.4844, 0.503, 0.5, 0.503, 0.5, 0.503, 0.4844, 0.503, 0.4844, 0.5, 0.5, 0.5, 0.7499, 0.01, 0.7265, 0.01115, 0.7268, 0.01403, 0.75, 0.01289, 0.75, 0.01289, 0.7268, 0.01403, 0.7269, 0.01581, 0.75, 0.01468, 0.4844, 0.9951, 0.5, 0.9951, 0.5, 0.997, 0.4844, 0.997, 0.4844, 0.997, 0.5, 0.997, 0.5, 1.0, 0.4844, 1.0, 0.2265, 0.01115, 0.2499, 0.01, 0.25, 0.01289, 0.2268, 0.01403, 0.2268, 0.01403, 0.25, 0.01289, 0.25, 0.01468, 0.2269, 0.01581, 0.4844, 0.5049, 0.4688, 0.5049, 0.4688, 0.503, 0.4844, 0.503, 0.4844, 0.503, 0.4688, 0.503, 0.4688, 0.5, 0.4843, 0.5, 0.7264, 0.01117, 0.7032, 0.0146, 0.7037, 0.01744, 0.7268, 0.01403, 0.7268, 0.01403, 0.7037, 0.01744, 0.7041, 0.0192, 0.7269, 0.01581, 0.4688, 0.9951, 0.4844, 0.9951, 0.4844, 0.997, 0.4688, 0.997, 0.4688, 0.997, 0.4844, 0.997, 0.4843, 1.0, 0.4688, 1.0, 0.2032, 0.0146, 0.2264, 0.01117, 0.2268, 0.01403, 0.2037, 0.01744, 0.2037, 0.01744, 0.2268, 0.01403, 0.2269, 0.01581, 0.2041, 0.0192, 0.4688, 0.5049, 0.4531, 0.5049, 0.4531, 0.503, 0.4687, 0.503, 0.4687, 0.503, 0.4531, 0.503, 0.4532, 0.5, 0.4687, 0.5, 0.7031, 0.01463, 0.6804, 0.02032, 0.6812, 0.0231, 0.7037, 0.01744, 0.7037, 0.01744, 0.6812, 0.0231, 0.6817, 0.02481, 0.7041, 0.0192, 0.4531, 0.9951, 0.4688, 0.9951, 0.4687, 0.997, 0.4531, 0.997, 0.4531, 0.997, 0.4687, 0.997, 0.4687, 1.0, 0.4532, 1.0, 0.1804, 0.02032, 0.2031, 0.01463, 0.2037, 0.01744, 0.1812, 0.0231, 0.1812, 0.0231, 0.2037, 0.01744, 0.2041, 0.0192, 0.1817, 0.02481, 0.4531, 0.5049, 0.4375, 0.5049, 0.4375, 0.503, 0.4531, 0.503, 0.4531, 0.503, 0.4375, 0.503, 0.4375, 0.5, 0.4531, 0.5, 0.6803, 0.02036, 0.6582, 0.02825, 0.6593, 0.03094, 0.6812, 0.0231, 0.6812, 0.0231, 0.6593, 0.03094, 0.6599, 0.03259, 0.6817, 0.02481, 0.4375, 0.9951, 0.4531, 0.9951, 0.4531, 0.997, 0.4375, 0.997, 0.4375, 0.997, 0.4531, 0.997, 0.4531, 1.0, 0.4375, 1.0, 0.1582, 0.02825, 0.1803, 0.02036, 0.1812, 0.0231, 0.1593, 0.03094, 0.1593, 0.03094, 0.1812, 0.0231, 0.1817, 0.02481, 0.1599, 0.03259, 0.4375, 0.5049, 0.4219, 0.5049, 0.4219, 0.503, 0.4375, 0.503, 0.4375, 0.503, 0.4219, 0.503, 0.4219, 0.5, 0.4375, 0.5, 0.6581, 0.0283, 0.6369, 0.03831, 0.6382, 0.04088, 0.6593, 0.03094, 0.6593, 0.03094, 0.6382, 0.04088, 0.6391, 0.04246, 0.6599, 0.03259, 0.4219, 0.9951, 0.4375, 0.9951, 0.4375, 0.997, 0.4219, 0.997, 0.4219, 0.997, 0.4375, 0.997, 0.4375, 1.0, 0.4219, 1.0, 0.1369, 0.03831, 0.1581, 0.0283, 0.1593, 0.03094, 0.1382, 0.04088, 0.1382, 0.04088, 0.1593, 0.03094, 0.1599, 0.03259, 0.1391, 0.04246, 0.4219, 0.5049, 0.4062, 0.5049, 0.4063, 0.503, 0.4219, 0.503, 0.4219, 0.503, 0.4063, 0.503, 0.4063, 0.5, 0.4218, 0.5, 0.6368, 0.03837, 0.6167, 0.05041, 0.6183, 0.05285, 0.6382, 0.04088, 0.6382, 0.04088, 0.6183, 0.05285, 0.6193, 0.05433, 0.6391, 0.04246, 0.4062, 0.9951, 0.4219, 0.9951, 0.4219, 0.997, 0.4063, 0.997, 0.4063, 0.997, 0.4219, 0.997, 0.4218, 1.0, 0.4063, 1.0, 0.1167, 0.05041, 0.1368, 0.03837, 0.1382, 0.04088, 0.1183, 0.05285, 0.1183, 0.05285, 0.1382, 0.04088, 0.1391, 0.04246, 0.1193, 0.05433, 0.4062, 0.5049, 0.3906, 0.5049, 0.3906, 0.503, 0.4062, 0.503, 0.4062, 0.503, 0.3906, 0.503, 0.3907, 0.5, 0.4062, 0.5, 0.6166, 0.05049, 0.5978, 0.06444, 0.5996, 0.06671, 0.6183, 0.05285, 0.6183, 0.05285, 0.5996, 0.06671, 0.6007, 0.06809, 0.6193, 0.05433, 0.3906, 0.9951, 0.4062, 0.9951, 0.4062, 0.997, 0.3906, 0.997, 0.3906, 0.997, 0.4062, 0.997, 0.4062, 1.0, 0.3907, 1.0, 0.0978, 0.06444, 0.1166, 0.05049, 0.1183, 0.05285, 0.09958, 0.06671, 0.09958, 0.06671, 0.1183, 0.05285, 0.1193, 0.05433, 0.1007, 0.06809, 0.3906, 0.5049, 0.375, 0.5049, 0.375, 0.503, 0.3906, 0.503, 0.3906, 0.503, 0.375, 0.503, 0.375, 0.5, 0.3906, 0.5, 0.5977, 0.06452, 0.5803, 0.08025, 0.5823, 0.08234, 0.5996, 0.06671, 0.5996, 0.06671, 0.5823, 0.08234, 0.5836, 0.0836, 0.6007, 0.06809, 0.375, 0.9951, 0.3906, 0.9951, 0.3906, 0.997, 0.375, 0.997, 0.375, 0.997, 0.3906, 0.997, 0.3906, 1.0, 0.375, 1.0, 0.08034, 0.08025, 0.0977, 0.06452, 0.09958, 0.06671, 0.08234, 0.08234, 0.08234, 0.08234, 0.09958, 0.06671, 0.1007, 0.06809, 0.0836, 0.0836, 0.375, 0.5049, 0.3594, 0.5049, 0.3594, 0.503, 0.375, 0.503, 0.375, 0.503, 0.3594, 0.503, 0.3594, 0.5, 0.375, 0.5, 0.5802, 0.08034, 0.5645, 0.0977, 0.5667, 0.09958, 0.5823, 0.08234, 0.5823, 0.08234, 0.5667, 0.09958, 0.5681, 0.1007, 0.5836, 0.0836, 0.3594, 0.9951, 0.375, 0.9951, 0.375, 0.997, 0.3594, 0.997, 0.3594, 0.997, 0.375, 0.997, 0.375, 1.0, 0.3594, 1.0, 0.06452, 0.0977, 0.08025, 0.08034, 0.08234, 0.08234, 0.06671, 0.09958, 0.06671, 0.09958, 0.08234, 0.08234, 0.0836, 0.0836, 0.06809, 0.1007, 0.3594, 0.5049, 0.3438, 0.5049, 0.3438, 0.503, 0.3594, 0.503, 0.3594, 0.503, 0.3438, 0.503, 0.3438, 0.5, 0.3593, 0.5, 0.5644, 0.0978, 0.5505, 0.1166, 0.5528, 0.1183, 0.5667, 0.09958, 0.5667, 0.09958, 0.5528, 0.1183, 0.5543, 0.1193, 0.5681, 0.1007, 0.3438, 0.9951, 0.3594, 0.9951, 0.3594, 0.997, 0.3438, 0.997, 0.3438, 0.997, 0.3594, 0.997, 0.3593, 1.0, 0.3438, 1.0, 0.05049, 0.1166, 0.06444, 0.0978, 0.06671, 0.09958, 0.05285, 0.1183, 0.05285, 0.1183, 0.06671, 0.09958, 0.06809, 0.1007, 0.05433, 0.1193, 0.3438, 0.5049, 0.3281, 0.5049, 0.3281, 0.503, 0.3437, 0.503, 0.3437, 0.503, 0.3281, 0.503, 0.3282, 0.5, 0.3437, 0.5, 0.5504, 0.1167, 0.5384, 0.1368, 0.5409, 0.1382, 0.5528, 0.1183, 0.5528, 0.1183, 0.5409, 0.1382, 0.5425, 0.1391, 0.5543, 0.1193, 0.3281, 0.9951, 0.3438, 0.9951, 0.3437, 0.997, 0.3281, 0.997, 0.3281, 0.997, 0.3437, 0.997, 0.3437, 1.0, 0.3282, 1.0, 0.03837, 0.1368, 0.05041, 0.1167, 0.05285, 0.1183, 0.04088, 0.1382, 0.04088, 0.1382, 0.05285, 0.1183, 0.05433, 0.1193, 0.04246, 0.1391, 0.3281, 0.5049, 0.3125, 0.5049, 0.3125, 0.503, 0.3281, 0.503, 0.3281, 0.503, 0.3125, 0.503, 0.3125, 0.5, 0.3281, 0.5, 0.5383, 0.1369, 0.5283, 0.1581, 0.5309, 0.1593, 0.5409, 0.1382, 0.5409, 0.1382, 0.5309, 0.1593, 0.5326, 0.1599, 0.5425, 0.1391, 0.3125, 0.9951, 0.3281, 0.9951, 0.3281, 0.997, 0.3125, 0.997, 0.3125, 0.997, 0.3281, 0.997, 0.3281, 1.0, 0.3125, 1.0, 0.0283, 0.1581, 0.03831, 0.1369, 0.04088, 0.1382, 0.03094, 0.1593, 0.03094, 0.1593, 0.04088, 0.1382, 0.04246, 0.1391, 0.03259, 0.1599, 0.3125, 0.5049, 0.2969, 0.5049, 0.2969, 0.503, 0.3125, 0.503, 0.3125, 0.503, 0.2969, 0.503, 0.2969, 0.5, 0.3125, 0.5, 0.5282, 0.1582, 0.5204, 0.1803, 0.5231, 0.1812, 0.5309, 0.1593, 0.5309, 0.1593, 0.5231, 0.1812, 0.5248, 0.1817, 0.5326, 0.1599, 0.2969, 0.9951, 0.3125, 0.9951, 0.3125, 0.997, 0.2969, 0.997, 0.2969, 0.997, 0.3125, 0.997, 0.3125, 1.0, 0.2969, 1.0, 0.02036, 0.1803, 0.02825, 0.1582, 0.03094, 0.1593, 0.0231, 0.1812, 0.0231, 0.1812, 0.03094, 0.1593, 0.03259, 0.1599, 0.02481, 0.1817, 0.2969, 0.5049, 0.2812, 0.5049, 0.2813, 0.503, 0.2969, 0.503, 0.2969, 0.503, 0.2813, 0.503, 0.2813, 0.5, 0.2968, 0.5, 0.5203, 0.1804, 0.5146, 0.2031, 0.5174, 0.2037, 0.5231, 0.1812, 0.5231, 0.1812, 0.5174, 0.2037, 0.5192, 0.2041, 0.5248, 0.1817, 0.2812, 0.9951, 0.2969, 0.9951, 0.2969, 0.997, 0.2813, 0.997, 0.2813, 0.997, 0.2969, 0.997, 0.2968, 1.0, 0.2813, 1.0, 0.01463, 0.2031, 0.02032, 0.1804, 0.0231, 0.1812, 0.01744, 0.2037, 0.01744, 0.2037, 0.0231, 0.1812, 0.02481, 0.1817, 0.0192, 0.2041, 0.2812, 0.5049, 0.2656, 0.5049, 0.2656, 0.503, 0.2812, 0.503, 0.2812, 0.503, 0.2656, 0.503, 0.2657, 0.5, 0.2812, 0.5, 0.5146, 0.2032, 0.5112, 0.2264, 0.514, 0.2268, 0.5174, 0.2037, 0.5174, 0.2037, 0.514, 0.2268, 0.5158, 0.2269, 0.5192, 0.2041, 0.2656, 0.9951, 0.2812, 0.9951, 0.2812, 0.997, 0.2656, 0.997, 0.2656, 0.997, 0.2812, 0.997, 0.2812, 1.0, 0.2657, 1.0, 0.01117, 0.2264, 0.0146, 0.2032, 0.01744, 0.2037, 0.01403, 0.2268, 0.01403, 0.2268, 0.01744, 0.2037, 0.0192, 0.2041, 0.01581, 0.2269, 0.2656, 0.5049, 0.25, 0.5049, 0.25, 0.503, 0.2656, 0.503, 0.2656, 0.503, 0.25, 0.503, 0.25, 0.5, 0.2656, 0.5, 0.5112, 0.2265, 0.51, 0.2499, 0.5129, 0.25, 0.514, 0.2268, 0.514, 0.2268, 0.5129, 0.25, 0.5147, 0.25, 0.5158, 0.2269, 0.25, 0.9951, 0.2656, 0.9951, 0.2656, 0.997, 0.25, 0.997, 0.25, 0.997, 0.2656, 0.997, 0.2656, 1.0, 0.25, 1.0, 0.01, 0.2499, 0.01115, 0.2265, 0.01403, 0.2268, 0.01289, 0.25, 0.01289, 0.25, 0.01403, 0.2268, 0.01581, 0.2269, 0.01468, 0.25, 0.25, 0.5049, 0.2344, 0.5049, 0.2344, 0.503, 0.25, 0.503, 0.25, 0.503, 0.2344, 0.503, 0.2344, 0.5, 0.25, 0.5, 0.51, 0.2501, 0.5112, 0.2735, 0.514, 0.2732, 0.5129, 0.25, 0.5129, 0.25, 0.514, 0.2732, 0.5158, 0.2731, 0.5147, 0.25, 0.2344, 0.9951, 0.25, 0.9951, 0.25, 0.997, 0.2344, 0.997, 0.2344, 0.997, 0.25, 0.997, 0.25, 1.0, 0.2344, 1.0, 0.01115, 0.2735, 0.01, 0.2501, 0.01289, 0.25, 0.01403, 0.2732, 0.01403, 0.2732, 0.01289, 0.25, 0.01468, 0.25, 0.01581, 0.2731, 0.2344, 0.5049, 0.2188, 0.5049, 0.2188, 0.503, 0.2344, 0.503, 0.2344, 0.503, 0.2188, 0.503, 0.2188, 0.5, 0.2343, 0.5, 0.5112, 0.2736, 0.5146, 0.2968, 0.5174, 0.2963, 0.514, 0.2732, 0.514, 0.2732, 0.5174, 0.2963, 0.5192, 0.2959, 0.5158, 0.2731, 0.2188, 0.9951, 0.2344, 0.9951, 0.2344, 0.997, 0.2188, 0.997, 0.2188, 0.997, 0.2344, 0.997, 0.2343, 1.0, 0.2188, 1.0, 0.0146, 0.2968, 0.01117, 0.2736, 0.01403, 0.2732, 0.01744, 0.2963, 0.01744, 0.2963, 0.01403, 0.2732, 0.01581, 0.2731, 0.0192, 0.2959, 0.2188, 0.5049, 0.2031, 0.5049, 0.2031, 0.503, 0.2187, 0.503, 0.2187, 0.503, 0.2031, 0.503, 0.2032, 0.5, 0.2187, 0.5, 0.5146, 0.2969, 0.5203, 0.3196, 0.5231, 0.3188, 0.5174, 0.2963, 0.5174, 0.2963, 0.5231, 0.3188, 0.5248, 0.3183, 0.5192, 0.2959, 0.2031, 0.9951, 0.2188, 0.9951, 0.2187, 0.997, 0.2031, 0.997, 0.2031, 0.997, 0.2187, 0.997, 0.2187, 1.0, 0.2032, 1.0, 0.02032, 0.3196, 0.01463, 0.2969, 0.01744, 0.2963, 0.0231, 0.3188, 0.0231, 0.3188, 0.01744, 0.2963, 0.0192, 0.2959, 0.02481, 0.3183, 0.2031, 0.5049, 0.1875, 0.5049, 0.1875, 0.503, 0.2031, 0.503, 0.2031, 0.503, 0.1875, 0.503, 0.1875, 0.5, 0.2031, 0.5, 0.5204, 0.3197, 0.5282, 0.3418, 0.5309, 0.3407, 0.5231, 0.3188, 0.5231, 0.3188, 0.5309, 0.3407, 0.5326, 0.3401, 0.5248, 0.3183, 0.1875, 0.9951, 0.2031, 0.9951, 0.2031, 0.997, 0.1875, 0.997, 0.1875, 0.997, 0.2031, 0.997, 0.2031, 1.0, 0.1875, 1.0, 0.02825, 0.3418, 0.02036, 0.3197, 0.0231, 0.3188, 0.03094, 0.3407, 0.03094, 0.3407, 0.0231, 0.3188, 0.02481, 0.3183, 0.03259, 0.3401, 0.1875, 0.5049, 0.1719, 0.5049, 0.1719, 0.503, 0.1875, 0.503, 0.1875, 0.503, 0.1719, 0.503, 0.1719, 0.5, 0.1875, 0.5, 0.5283, 0.3419, 0.5383, 0.3631, 0.5409, 0.3618, 0.5309, 0.3407, 0.5309, 0.3407, 0.5409, 0.3618, 0.5425, 0.3609, 0.5326, 0.3401, 0.1719, 0.9951, 0.1875, 0.9951, 0.1875, 0.997, 0.1719, 0.997, 0.1719, 0.997, 0.1875, 0.997, 0.1875, 1.0, 0.1719, 1.0, 0.03831, 0.3631, 0.0283, 0.3419, 0.03094, 0.3407, 0.04088, 0.3618, 0.04088, 0.3618, 0.03094, 0.3407, 0.03259, 0.3401, 0.04246, 0.3609, 0.1719, 0.5049, 0.1562, 0.5049, 0.1563, 0.503, 0.1719, 0.503, 0.1719, 0.503, 0.1563, 0.503, 0.1563, 0.5, 0.1718, 0.5, 0.5384, 0.3632, 0.5504, 0.3833, 0.5528, 0.3817, 0.5409, 0.3618, 0.5409, 0.3618, 0.5528, 0.3817, 0.5543, 0.3807, 0.5425, 0.3609, 0.1563, 0.9951, 0.1719, 0.9951, 0.1719, 0.997, 0.1563, 0.997, 0.1563, 0.997, 0.1719, 0.997, 0.1718, 1.0, 0.1563, 1.0, 0.05041, 0.3833, 0.03837, 0.3632, 0.04088, 0.3618, 0.05285, 0.3817, 0.05285, 0.3817, 0.04088, 0.3618, 0.04246, 0.3609, 0.05433, 0.3807, 0.1563, 0.5049, 0.1406, 0.5049, 0.1406, 0.503, 0.1562, 0.503, 0.1562, 0.503, 0.1406, 0.503, 0.1407, 0.5, 0.1562, 0.5, 0.5505, 0.3834, 0.5644, 0.4022, 0.5667, 0.4004, 0.5528, 0.3817, 0.5528, 0.3817, 0.5667, 0.4004, 0.5681, 0.3993, 0.5543, 0.3807, 0.1406, 0.9951, 0.1562, 0.9951, 0.1562, 0.997, 0.1406, 0.997, 0.1406, 0.997, 0.1562, 0.997, 0.1562, 1.0, 0.1407, 1.0, 0.06444, 0.4022, 0.05049, 0.3834, 0.05285, 0.3817, 0.06671, 0.4004, 0.06671, 0.4004, 0.05285, 0.3817, 0.05433, 0.3807, 0.06809, 0.3993, 0.1406, 0.5049, 0.125, 0.5049, 0.125, 0.503, 0.1406, 0.503, 0.1406, 0.503, 0.125, 0.503, 0.125, 0.5, 0.1406, 0.5, 0.5645, 0.4023, 0.5802, 0.4197, 0.5823, 0.4177, 0.5667, 0.4004, 0.5667, 0.4004, 0.5823, 0.4177, 0.5836, 0.4164, 0.5681, 0.3993, 0.125, 0.9951, 0.1406, 0.9951, 0.1406, 0.997, 0.125, 0.997, 0.125, 0.997, 0.1406, 0.997, 0.1406, 1.0, 0.125, 1.0, 0.08025, 0.4197, 0.06452, 0.4023, 0.06671, 0.4004, 0.08234, 0.4177, 0.08234, 0.4177, 0.06671, 0.4004, 0.06809, 0.3993, 0.0836, 0.4164, 0.125, 0.5049, 0.1094, 0.5049, 0.1094, 0.503, 0.125, 0.503, 0.125, 0.503, 0.1094, 0.503, 0.1094, 0.5, 0.125, 0.5, 0.5803, 0.4198, 0.5977, 0.4355, 0.5996, 0.4333, 0.5823, 0.4177, 0.5823, 0.4177, 0.5996, 0.4333, 0.6007, 0.4319, 0.5836, 0.4164, 0.1094, 0.9951, 0.125, 0.9951, 0.125, 0.997, 0.1094, 0.997, 0.1094, 0.997, 0.125, 0.997, 0.125, 1.0, 0.1094, 1.0, 0.0977, 0.4355, 0.08034, 0.4198, 0.08234, 0.4177, 0.09958, 0.4333, 0.09958, 0.4333, 0.08234, 0.4177, 0.0836, 0.4164, 0.1007, 0.4319, 0.1094, 0.5049, 0.09375, 0.5049, 0.09376, 0.503, 0.1094, 0.503, 0.1094, 0.503, 0.09376, 0.503, 0.09379, 0.5, 0.1093, 0.5, 0.5978, 0.4356, 0.6166, 0.4495, 0.6183, 0.4472, 0.5996, 0.4333, 0.5996, 0.4333, 0.6183, 0.4472, 0.6193, 0.4457, 0.6007, 0.4319, 0.09375, 0.9951, 0.1094, 0.9951, 0.1094, 0.997, 0.09376, 0.997, 0.09376, 0.997, 0.1094, 0.997, 0.1093, 1.0, 0.09379, 1.0, 0.1166, 0.4495, 0.0978, 0.4356, 0.09958, 0.4333, 0.1183, 0.4472, 0.1183, 0.4472, 0.09958, 0.4333, 0.1007, 0.4319, 0.1193, 0.4457, 0.09375, 0.5049, 0.07812, 0.5049, 0.07814, 0.503, 0.09374, 0.503, 0.09374, 0.503, 0.07814, 0.503, 0.07817, 0.5, 0.09371, 0.5, 0.6167, 0.4496, 0.6368, 0.4616, 0.6382, 0.4591, 0.6183, 0.4472, 0.6183, 0.4472, 0.6382, 0.4591, 0.6391, 0.4575, 0.6193, 0.4457, 0.07813, 0.9951, 0.09375, 0.9951, 0.09374, 0.997, 0.07814, 0.997, 0.07814, 0.997, 0.09374, 0.997, 0.09371, 1.0, 0.07817, 1.0, 0.1368, 0.4616, 0.1167, 0.4496, 0.1183, 0.4472, 0.1382, 0.4591, 0.1382, 0.4591, 0.1183, 0.4472, 0.1193, 0.4457, 0.1391, 0.4575, 0.07813, 0.5049, 0.0625, 0.5049, 0.06251, 0.503, 0.07811, 0.503, 0.07811, 0.503, 0.06251, 0.503, 0.06254, 0.5, 0.07808, 0.5, 0.6369, 0.4617, 0.6581, 0.4717, 0.6593, 0.4691, 0.6382, 0.4591, 0.6382, 0.4591, 0.6593, 0.4691, 0.6599, 0.4674, 0.6391, 0.4575, 0.0625, 0.9951, 0.07812, 0.9951, 0.07811, 0.997, 0.06251, 0.997, 0.06251, 0.997, 0.07811, 0.997, 0.07808, 1.0, 0.06254, 1.0, 0.1581, 0.4717, 0.1369, 0.4617, 0.1382, 0.4591, 0.1593, 0.4691, 0.1593, 0.4691, 0.1382, 0.4591, 0.1391, 0.4575, 0.1599, 0.4674, 0.0625, 0.5049, 0.04688, 0.5049, 0.04689, 0.503, 0.06249, 0.503, 0.06249, 0.503, 0.04689, 0.503, 0.04692, 0.5, 0.06246, 0.5, 0.6582, 0.4718, 0.6803, 0.4796, 0.6812, 0.4769, 0.6593, 0.4691, 0.6593, 0.4691, 0.6812, 0.4769, 0.6817, 0.4752, 0.6599, 0.4674, 0.04688, 0.9951, 0.0625, 0.9951, 0.06249, 0.997, 0.04689, 0.997, 0.04689, 0.997, 0.06249, 0.997, 0.06246, 1.0, 0.04692, 1.0, 0.1803, 0.4796, 0.1582, 0.4718, 0.1593, 0.4691, 0.1812, 0.4769, 0.1812, 0.4769, 0.1593, 0.4691, 0.1599, 0.4674, 0.1817, 0.4752, 0.04688, 0.5049, 0.03125, 0.5049, 0.03126, 0.503, 0.04686, 0.503, 0.04686, 0.503, 0.03126, 0.503, 0.03129, 0.5, 0.04683, 0.5, 0.6804, 0.4797, 0.7031, 0.4854, 0.7037, 0.4826, 0.6812, 0.4769, 0.6812, 0.4769, 0.7037, 0.4826, 0.7041, 0.4808, 0.6817, 0.4752, 0.03125, 0.9951, 0.04688, 0.9951, 0.04686, 0.997, 0.03126, 0.997, 0.03126, 0.997, 0.04686, 0.997, 0.04683, 1.0, 0.03129, 1.0, 0.2031, 0.4854, 0.1804, 0.4797, 0.1812, 0.4769, 0.2037, 0.4826, 0.2037, 0.4826, 0.1812, 0.4769, 0.1817, 0.4752, 0.2041, 0.4808, 0.03125, 0.5049, 0.01562, 0.5049, 0.01564, 0.503, 0.03124, 0.503, 0.03124, 0.503, 0.01564, 0.503, 0.01567, 0.5, 0.03121, 0.5, 0.7032, 0.4854, 0.7264, 0.4888, 0.7268, 0.486, 0.7037, 0.4826, 0.7037, 0.4826, 0.7268, 0.486, 0.7269, 0.4842, 0.7041, 0.4808, 0.01562, 0.9951, 0.03125, 0.9951, 0.03124, 0.997, 0.01564, 0.997, 0.01564, 0.997, 0.03124, 0.997, 0.03121, 1.0, 0.01567, 1.0, 0.2264, 0.4888, 0.2032, 0.4854, 0.2037, 0.4826, 0.2268, 0.486, 0.2268, 0.486, 0.2037, 0.4826, 0.2041, 0.4808, 0.2269, 0.4842, 0.01562, 0.5049, 0.0, 0.5049, 1.159e-05, 0.503, 0.01561, 0.503, 0.01561, 0.503, 1.159e-05, 0.503, 4.458e-05, 0.5, 0.01558, 0.5, 0.7265, 0.4888, 0.7499, 0.49, 0.75, 0.4871, 0.7268, 0.486, 0.7268, 0.486, 0.75, 0.4871, 0.75, 0.4853, 0.7269, 0.4842, 0.0, 0.9951, 0.01562, 0.9951, 0.01561, 0.997, 1.159e-05, 0.997, 1.159e-05, 0.997, 0.01561, 0.997, 0.01558, 1.0, 4.458e-05, 1.0, 0.2499, 0.49, 0.2265, 0.4888, 0.2268, 0.486, 0.25, 0.4871, 0.25, 0.4871, 0.2268, 0.486, 0.2269, 0.4842, 0.25, 0.4853, 0.75, 0.4853, 0.7731, 0.4842, 0.7959, 0.4808, 0.8183, 0.4752, 0.8401, 0.4674, 0.8609, 0.4575, 0.8807, 0.4457, 0.8993, 0.4319, 0.9164, 0.4164, 0.9319, 0.3993, 0.9457, 0.3807, 0.9575, 0.3609, 0.9674, 0.3401, 0.9752, 0.3183, 0.9808, 0.2959, 0.9842, 0.2731, 0.9853, 0.25, 0.9842, 0.2269, 0.9808, 0.2041, 0.9752, 0.1817, 0.9674, 0.1599, 0.9575, 0.1391, 0.9457, 0.1193, 0.9319, 0.1007, 0.9164, 0.0836, 0.8993, 0.06809, 0.8807, 0.05433, 0.8609, 0.04246, 0.8401, 0.03259, 0.8183, 0.02481, 0.7959, 0.0192, 0.7731, 0.01581, 0.75, 0.01468, 0.7269, 0.01581, 0.7041, 0.0192, 0.6817, 0.02481, 0.6599, 0.03259, 0.6391, 0.04246, 0.6193, 0.05433, 0.6007, 0.06809, 0.5836, 0.0836, 0.5681, 0.1007, 0.5543, 0.1193, 0.5425, 0.1391, 0.5326, 0.1599, 0.5248, 0.1817, 0.5192, 0.2041, 0.5158, 0.2269, 0.5147, 0.25, 0.5158, 0.2731, 0.5192, 0.2959, 0.5248, 0.3183, 0.5326, 0.3401, 0.5425, 0.3609, 0.5543, 0.3807, 0.5681, 0.3993, 0.5836, 0.4164, 0.6007, 0.4319, 0.6193, 0.4457, 0.6391, 0.4575, 0.6599, 0.4674, 0.6817, 0.4752, 0.7041, 0.4808, 0.7269, 0.4842])
me_cylinder_001.update()
me_cylinder_002 = bpy.data.meshes.new('Cylinder.002')
me_cylinder_002.from_pydata([(0.0, 1.0, -1.0), (0.0, 1.0, 1.0), (0.09802, 0.9952, -1.0), (0.09802, 0.9952, 1.0), (0.1951, 0.9808, -1.0), (0.1951, 0.9808, 1.0), (0.2903, 0.9569, -1.0), (0.2903, 0.9569, 1.0), (0.3827, 0.9239, -1.0), (0.3827, 0.9239, 1.0), (0.4714, 0.8819, -1.0), (0.4714, 0.8819, 1.0), (0.5556, 0.8315, -1.0), (0.5556, 0.8315, 1.0), (0.6344, 0.773, -1.0), (0.6344, 0.773, 1.0), (0.7071, 0.7071, -1.0), (0.7071, 0.7071, 1.0), (0.773, 0.6344, -1.0), (0.773, 0.6344, 1.0), (0.8315, 0.5556, -1.0), (0.8315, 0.5556, 1.0), (0.8819, 0.4714, -1.0), (0.8819, 0.4714, 1.0), (0.9239, 0.3827, -1.0), (0.9239, 0.3827, 1.0), (0.9569, 0.2903, -1.0), (0.9569, 0.2903, 1.0), (0.9808, 0.1951, -1.0), (0.9808, 0.1951, 1.0), (0.9952, 0.09802, -1.0), (0.9952, 0.09802, 1.0), (1.0, 0.0, -1.0), (1.0, 0.0, 1.0), (0.9952, -0.09802, -1.0), (0.9952, -0.09802, 1.0), (0.9808, -0.1951, -1.0), (0.9808, -0.1951, 1.0), (0.9569, -0.2903, -1.0), (0.9569, -0.2903, 1.0), (0.9239, -0.3827, -1.0), (0.9239, -0.3827, 1.0), (0.8819, -0.4714, -1.0), (0.8819, -0.4714, 1.0), (0.8315, -0.5556, -1.0), (0.8315, -0.5556, 1.0), (0.773, -0.6344, -1.0), (0.773, -0.6344, 1.0), (0.7071, -0.7071, -1.0), (0.7071, -0.7071, 1.0), (0.6344, -0.773, -1.0), (0.6344, -0.773, 1.0), (0.5556, -0.8315, -1.0), (0.5556, -0.8315, 1.0), (0.4714, -0.8819, -1.0), (0.4714, -0.8819, 1.0), (0.3827, -0.9239, -1.0), (0.3827, -0.9239, 1.0), (0.2903, -0.9569, -1.0), (0.2903, -0.9569, 1.0), (0.1951, -0.9808, -1.0), (0.1951, -0.9808, 1.0), (0.09802, -0.9952, -1.0), (0.09802, -0.9952, 1.0), (0.0, -1.0, -1.0), (0.0, -1.0, 1.0), (-0.09802, -0.9952, -1.0), (-0.09802, -0.9952, 1.0), (-0.1951, -0.9808, -1.0), (-0.1951, -0.9808, 1.0), (-0.2903, -0.9569, -1.0), (-0.2903, -0.9569, 1.0), (-0.3827, -0.9239, -1.0), (-0.3827, -0.9239, 1.0), (-0.4714, -0.8819, -1.0), (-0.4714, -0.8819, 1.0), (-0.5556, -0.8315, -1.0), (-0.5556, -0.8315, 1.0), (-0.6344, -0.773, -1.0), (-0.6344, -0.773, 1.0), (-0.7071, -0.7071, -1.0), (-0.7071, -0.7071, 1.0), (-0.773, -0.6344, -1.0), (-0.773, -0.6344, 1.0), (-0.8315, -0.5556, -1.0), (-0.8315, -0.5556, 1.0), (-0.8819, -0.4714, -1.0), (-0.8819, -0.4714, 1.0), (-0.9239, -0.3827, -1.0), (-0.9239, -0.3827, 1.0), (-0.9569, -0.2903, -1.0), (-0.9569, -0.2903, 1.0), (-0.9808, -0.1951, -1.0), (-0.9808, -0.1951, 1.0), (-0.9952, -0.09802, -1.0), (-0.9952, -0.09802, 1.0), (-1.0, 0.0, -1.0), (-1.0, 0.0, 1.0), (-0.9952, 0.09802, -1.0), (-0.9952, 0.09802, 1.0), (-0.9808, 0.1951, -1.0), (-0.9808, 0.1951, 1.0), (-0.9569, 0.2903, -1.0), (-0.9569, 0.2903, 1.0), (-0.9239, 0.3827, -1.0), (-0.9239, 0.3827, 1.0), (-0.8819, 0.4714, -1.0), (-0.8819, 0.4714, 1.0), (-0.8315, 0.5556, -1.0), (-0.8315, 0.5556, 1.0), (-0.773, 0.6344, -1.0), (-0.773, 0.6344, 1.0), (-0.7071, 0.7071, -1.0), (-0.7071, 0.7071, 1.0), (-0.6344, 0.773, -1.0), (-0.6344, 0.773, 1.0), (-0.5556, 0.8315, -1.0), (-0.5556, 0.8315, 1.0), (-0.4714, 0.8819, -1.0), (-0.4714, 0.8819, 1.0), (-0.3827, 0.9239, -1.0), (-0.3827, 0.9239, 1.0), (-0.2903, 0.9569, -1.0), (-0.2903, 0.9569, 1.0), (-0.1951, 0.9808, -1.0), (-0.1951, 0.9808, 1.0), (-0.09802, 0.9952, -1.0), (-0.09802, 0.9952, 1.0)], [], [(0, 1, 3, 2), (2, 3, 5, 4), (4, 5, 7, 6), (6, 7, 9, 8), (8, 9, 11, 10), (10, 11, 13, 12), (12, 13, 15, 14), (14, 15, 17, 16), (16, 17, 19, 18), (18, 19, 21, 20), (20, 21, 23, 22), (22, 23, 25, 24), (24, 25, 27, 26), (26, 27, 29, 28), (28, 29, 31, 30), (30, 31, 33, 32), (32, 33, 35, 34), (34, 35, 37, 36), (36, 37, 39, 38), (38, 39, 41, 40), (40, 41, 43, 42), (42, 43, 45, 44), (44, 45, 47, 46), (46, 47, 49, 48), (48, 49, 51, 50), (50, 51, 53, 52), (52, 53, 55, 54), (54, 55, 57, 56), (56, 57, 59, 58), (58, 59, 61, 60), (60, 61, 63, 62), (62, 63, 65, 64), (64, 65, 67, 66), (66, 67, 69, 68), (68, 69, 71, 70), (70, 71, 73, 72), (72, 73, 75, 74), (74, 75, 77, 76), (76, 77, 79, 78), (78, 79, 81, 80), (80, 81, 83, 82), (82, 83, 85, 84), (84, 85, 87, 86), (86, 87, 89, 88), (88, 89, 91, 90), (90, 91, 93, 92), (92, 93, 95, 94), (94, 95, 97, 96), (96, 97, 99, 98), (98, 99, 101, 100), (100, 101, 103, 102), (102, 103, 105, 104), (104, 105, 107, 106), (106, 107, 109, 108), (108, 109, 111, 110), (110, 111, 113, 112), (112, 113, 115, 114), (114, 115, 117, 116), (116, 117, 119, 118), (118, 119, 121, 120), (120, 121, 123, 122), (122, 123, 125, 124), (3, 1, 127, 125, 123, 121, 119, 117, 115, 113, 111, 109, 107, 105, 103, 101, 99, 97, 95, 93, 91, 89, 87, 85, 83, 81, 79, 77, 75, 73, 71, 69, 67, 65, 63, 61, 59, 57, 55, 53, 51, 49, 47, 45, 43, 41, 39, 37, 35, 33, 31, 29, 27, 25, 23, 21, 19, 17, 15, 13, 11, 9, 7, 5), (124, 125, 127, 126), (126, 127, 1, 0), (0, 2, 4, 6, 8, 10, 12, 14, 16, 18, 20, 22, 24, 26, 28, 30, 32, 34, 36, 38, 40, 42, 44, 46, 48, 50, 52, 54, 56, 58, 60, 62, 64, 66, 68, 70, 72, 74, 76, 78, 80, 82, 84, 86, 88, 90, 92, 94, 96, 98, 100, 102, 104, 106, 108, 110, 112, 114, 116, 118, 120, 122, 124, 126)])
_uv = me_cylinder_002.uv_layers.new(name='UVMap')
_uv.uv.foreach_set('vector', [1.0, 0.5, 1.0, 1.0, 0.9844, 1.0, 0.9844, 0.5, 0.9844, 0.5, 0.9844, 1.0, 0.9688, 1.0, 0.9688, 0.5, 0.9688, 0.5, 0.9688, 1.0, 0.9531, 1.0, 0.9531, 0.5, 0.9531, 0.5, 0.9531, 1.0, 0.9375, 1.0, 0.9375, 0.5, 0.9375, 0.5, 0.9375, 1.0, 0.9219, 1.0, 0.9219, 0.5, 0.9219, 0.5, 0.9219, 1.0, 0.9062, 1.0, 0.9062, 0.5, 0.9062, 0.5, 0.9062, 1.0, 0.8906, 1.0, 0.8906, 0.5, 0.8906, 0.5, 0.8906, 1.0, 0.875, 1.0, 0.875, 0.5, 0.875, 0.5, 0.875, 1.0, 0.8594, 1.0, 0.8594, 0.5, 0.8594, 0.5, 0.8594, 1.0, 0.8438, 1.0, 0.8438, 0.5, 0.8438, 0.5, 0.8438, 1.0, 0.8281, 1.0, 0.8281, 0.5, 0.8281, 0.5, 0.8281, 1.0, 0.8125, 1.0, 0.8125, 0.5, 0.8125, 0.5, 0.8125, 1.0, 0.7969, 1.0, 0.7969, 0.5, 0.7969, 0.5, 0.7969, 1.0, 0.7812, 1.0, 0.7812, 0.5, 0.7812, 0.5, 0.7812, 1.0, 0.7656, 1.0, 0.7656, 0.5, 0.7656, 0.5, 0.7656, 1.0, 0.75, 1.0, 0.75, 0.5, 0.75, 0.5, 0.75, 1.0, 0.7344, 1.0, 0.7344, 0.5, 0.7344, 0.5, 0.7344, 1.0, 0.7188, 1.0, 0.7188, 0.5, 0.7188, 0.5, 0.7188, 1.0, 0.7031, 1.0, 0.7031, 0.5, 0.7031, 0.5, 0.7031, 1.0, 0.6875, 1.0, 0.6875, 0.5, 0.6875, 0.5, 0.6875, 1.0, 0.6719, 1.0, 0.6719, 0.5, 0.6719, 0.5, 0.6719, 1.0, 0.6562, 1.0, 0.6562, 0.5, 0.6562, 0.5, 0.6562, 1.0, 0.6406, 1.0, 0.6406, 0.5, 0.6406, 0.5, 0.6406, 1.0, 0.625, 1.0, 0.625, 0.5, 0.625, 0.5, 0.625, 1.0, 0.6094, 1.0, 0.6094, 0.5, 0.6094, 0.5, 0.6094, 1.0, 0.5938, 1.0, 0.5938, 0.5, 0.5938, 0.5, 0.5938, 1.0, 0.5781, 1.0, 0.5781, 0.5, 0.5781, 0.5, 0.5781, 1.0, 0.5625, 1.0, 0.5625, 0.5, 0.5625, 0.5, 0.5625, 1.0, 0.5469, 1.0, 0.5469, 0.5, 0.5469, 0.5, 0.5469, 1.0, 0.5312, 1.0, 0.5312, 0.5, 0.5312, 0.5, 0.5312, 1.0, 0.5156, 1.0, 0.5156, 0.5, 0.5156, 0.5, 0.5156, 1.0, 0.5, 1.0, 0.5, 0.5, 0.5, 0.5, 0.5, 1.0, 0.4844, 1.0, 0.4844, 0.5, 0.4844, 0.5, 0.4844, 1.0, 0.4688, 1.0, 0.4688, 0.5, 0.4688, 0.5, 0.4688, 1.0, 0.4531, 1.0, 0.4531, 0.5, 0.4531, 0.5, 0.4531, 1.0, 0.4375, 1.0, 0.4375, 0.5, 0.4375, 0.5, 0.4375, 1.0, 0.4219, 1.0, 0.4219, 0.5, 0.4219, 0.5, 0.4219, 1.0, 0.4062, 1.0, 0.4062, 0.5, 0.4062, 0.5, 0.4062, 1.0, 0.3906, 1.0, 0.3906, 0.5, 0.3906, 0.5, 0.3906, 1.0, 0.375, 1.0, 0.375, 0.5, 0.375, 0.5, 0.375, 1.0, 0.3594, 1.0, 0.3594, 0.5, 0.3594, 0.5, 0.3594, 1.0, 0.3438, 1.0, 0.3438, 0.5, 0.3438, 0.5, 0.3438, 1.0, 0.3281, 1.0, 0.3281, 0.5, 0.3281, 0.5, 0.3281, 1.0, 0.3125, 1.0, 0.3125, 0.5, 0.3125, 0.5, 0.3125, 1.0, 0.2969, 1.0, 0.2969, 0.5, 0.2969, 0.5, 0.2969, 1.0, 0.2812, 1.0, 0.2812, 0.5, 0.2812, 0.5, 0.2812, 1.0, 0.2656, 1.0, 0.2656, 0.5, 0.2656, 0.5, 0.2656, 1.0, 0.25, 1.0, 0.25, 0.5, 0.25, 0.5, 0.25, 1.0, 0.2344, 1.0, 0.2344, 0.5, 0.2344, 0.5, 0.2344, 1.0, 0.2188, 1.0, 0.2188, 0.5, 0.2188, 0.5, 0.2188, 1.0, 0.2031, 1.0, 0.2031, 0.5, 0.2031, 0.5, 0.2031, 1.0, 0.1875, 1.0, 0.1875, 0.5, 0.1875, 0.5, 0.1875, 1.0, 0.1719, 1.0, 0.1719, 0.5, 0.1719, 0.5, 0.1719, 1.0, 0.1562, 1.0, 0.1562, 0.5, 0.1562, 0.5, 0.1562, 1.0, 0.1406, 1.0, 0.1406, 0.5, 0.1406, 0.5, 0.1406, 1.0, 0.125, 1.0, 0.125, 0.5, 0.125, 0.5, 0.125, 1.0, 0.1094, 1.0, 0.1094, 0.5, 0.1094, 0.5, 0.1094, 1.0, 0.09375, 1.0, 0.09375, 0.5, 0.09375, 0.5, 0.09375, 1.0, 0.07812, 1.0, 0.07812, 0.5, 0.07812, 0.5, 0.07812, 1.0, 0.0625, 1.0, 0.0625, 0.5, 0.0625, 0.5, 0.0625, 1.0, 0.04688, 1.0, 0.04688, 0.5, 0.04688, 0.5, 0.04688, 1.0, 0.03125, 1.0, 0.03125, 0.5, 0.2735, 0.4888, 0.25, 0.49, 0.2265, 0.4888, 0.2032, 0.4854, 0.1803, 0.4797, 0.1582, 0.4717, 0.1369, 0.4617, 0.1167, 0.4496, 0.09775, 0.4355, 0.08029, 0.4197, 0.06448, 0.4023, 0.05045, 0.3833, 0.03834, 0.3631, 0.02827, 0.3418, 0.02033, 0.3197, 0.01461, 0.2968, 0.01116, 0.2735, 0.01, 0.25, 0.01116, 0.2265, 0.01461, 0.2032, 0.02033, 0.1803, 0.02827, 0.1582, 0.03834, 0.1369, 0.05045, 0.1167, 0.06448, 0.09775, 0.08029, 0.08029, 0.09775, 0.06448, 0.1167, 0.05045, 0.1369, 0.03834, 0.1582, 0.02827, 0.1803, 0.02033, 0.2032, 0.01461, 0.2265, 0.01116, 0.25, 0.01, 0.2735, 0.01116, 0.2968, 0.01461, 0.3197, 0.02033, 0.3418, 0.02827, 0.3631, 0.03834, 0.3833, 0.05045, 0.4023, 0.06448, 0.4197, 0.08029, 0.4355, 0.09775, 0.4496, 0.1167, 0.4617, 0.1369, 0.4717, 0.1582, 0.4797, 0.1803, 0.4854, 0.2032, 0.4888, 0.2265, 0.49, 0.25, 0.4888, 0.2735, 0.4854, 0.2968, 0.4797, 0.3197, 0.4717, 0.3418, 0.4617, 0.3631, 0.4496, 0.3833, 0.4355, 0.4023, 0.4197, 0.4197, 0.4023, 0.4355, 0.3833, 0.4496, 0.3631, 0.4617, 0.3418, 0.4717, 0.3197, 0.4797, 0.2968, 0.4854, 0.03125, 0.5, 0.03125, 1.0, 0.01562, 1.0, 0.01562, 0.5, 0.01562, 0.5, 0.01562, 1.0, 0.0, 1.0, 0.0, 0.5, 0.75, 0.49, 0.7735, 0.4888, 0.7968, 0.4854, 0.8197, 0.4797, 0.8418, 0.4717, 0.8631, 0.4617, 0.8833, 0.4496, 0.9023, 0.4355, 0.9197, 0.4197, 0.9355, 0.4023, 0.9496, 0.3833, 0.9617, 0.3631, 0.9717, 0.3418, 0.9797, 0.3197, 0.9854, 0.2968, 0.9888, 0.2735, 0.99, 0.25, 0.9888, 0.2265, 0.9854, 0.2032, 0.9797, 0.1803, 0.9717, 0.1582, 0.9617, 0.1369, 0.9496, 0.1167, 0.9355, 0.09775, 0.9197, 0.08029, 0.9023, 0.06448, 0.8833, 0.05045, 0.8631, 0.03834, 0.8418, 0.02827, 0.8197, 0.02033, 0.7968, 0.01461, 0.7735, 0.01116, 0.75, 0.01, 0.7265, 0.01116, 0.7032, 0.01461, 0.6803, 0.02033, 0.6582, 0.02827, 0.6369, 0.03834, 0.6167, 0.05045, 0.5977, 0.06448, 0.5803, 0.08029, 0.5645, 0.09775, 0.5504, 0.1167, 0.5383, 0.1369, 0.5283, 0.1582, 0.5203, 0.1803, 0.5146, 0.2032, 0.5112, 0.2265, 0.51, 0.25, 0.5112, 0.2735, 0.5146, 0.2968, 0.5203, 0.3197, 0.5283, 0.3418, 0.5383, 0.3631, 0.5504, 0.3833, 0.5645, 0.4023, 0.5803, 0.4197, 0.5977, 0.4355, 0.6167, 0.4496, 0.6369, 0.4617, 0.6582, 0.4717, 0.6803, 0.4797, 0.7032, 0.4854, 0.7265, 0.4888])
me_cylinder_002.update()

# ---- objects
ob_cylinder_001 = bpy.data.objects.new('Cylinder.001', me_cylinder_001)
ob_cylinder_002 = bpy.data.objects.new('Cylinder.002', me_cylinder_002)

# ---- transforms, parenting, visibility, modifiers, constraints
ob_cylinder_001.location = (0.0, 0.0, 0.0)
ob_cylinder_002.location = (0.0, 4.201, 0.0)

# ---- collection membership
col_collection.objects.link(ob_cylinder_001)
col_collection.objects.link(ob_cylinder_002)

# ---- scene / render settings (as saved in the file)
scene.frame_start = 1; scene.frame_end = 250; scene.frame_set(1)
scene.render.engine = 'BLENDER_EEVEE_NEXT'
scene.cycles.sampling_pattern = 'TABULATED_SOBOL'
bpy.context.view_layer.update()

# ---- added for rendering (the .blend has no active camera and no usable light): camera, sun
cam_auto = bpy.data.cameras.new('AutoCamera')
cam_auto.lens = 50.0
cam_auto.sensor_width = 36.0
cam_auto.clip_end = 1000.0
ob_auto_camera = bpy.data.objects.new('AutoCamera', cam_auto)
scene.collection.objects.link(ob_auto_camera)
ob_auto_camera.location = (6.30577, -5.46654, 5.04461)
ob_auto_camera.rotation_euler = (1.09748, -7.21219e-08, 0.694738)
scene.camera = ob_auto_camera
light_auto_sun = bpy.data.lights.new('AutoSun', 'SUN')
light_auto_sun.energy = 3.0
light_auto_sun.angle = 0.0523599
ob_auto_sun = bpy.data.objects.new('AutoSun', light_auto_sun)
scene.collection.objects.link(ob_auto_sun)
ob_auto_sun.rotation_euler = (0.872665, 0.174533, 0.523599)
bpy.context.view_layer.update()

